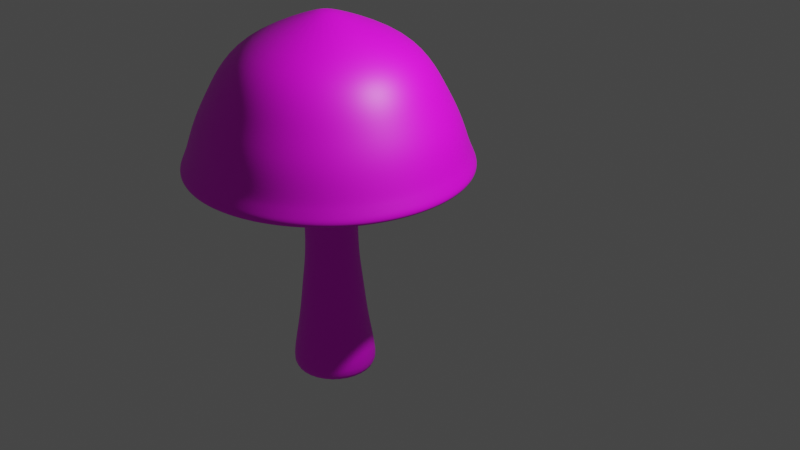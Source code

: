 # Source: Mushroom-no.1.blend  (saved by Blender 2.91.10; exported with 4.5.12 LTS)
import bpy
from mathutils import Matrix  # noqa: F401  (used for matrix-valued properties, if any)

bpy.ops.wm.read_factory_settings(use_empty=True)
scene = bpy.context.scene
scene.name = 'Scene'

# ---- collections
col_collection = bpy.data.collections.new('Collection'); scene.collection.children.link(col_collection)

# ---- images (referenced by path relative to the original .blend; pixels are not part of the script)
import os
ASSET_DIR = os.environ.get("B2B_ASSET_DIR", "")  # directory of the original .blend (textures are referenced by path, not embedded)
HERE = os.path.dirname(os.path.abspath(__file__))  # packed textures are extracted next to this script under _unpacked/

def load_image(name, relpath, width, height, colorspace="sRGB"):
    """Load a texture the original file referenced (path relative to the .blend, or extracted next to this script)."""
    p = next((c for c in (os.path.join(HERE, relpath), os.path.join(ASSET_DIR, relpath)) if relpath and os.path.exists(c)), "")
    if p:
        img = bpy.data.images.load(p, check_existing=True)
        img.name = name
    else:  # same state as the original file: an image datablock whose file is absent (Cycles renders it pink)
        img = bpy.data.images.new(name, width, height)
        img.source = "FILE"
        img.filepath = "//" + (relpath or name)
    img.colorspace_settings.name = colorspace
    return img
img_uv_diff_psd = load_image('uv-diff.psd', 'uv-diff.psd', 1024, 1024, 'sRGB')

# ---- materials (node trees are filled in below, after node groups)
mat_x = bpy.data.materials.new('材质')
mat_x.use_transparent_shadow = False
mat_kongbai = bpy.data.materials.new('kongbai')
mat_kongbai.use_transparent_shadow = False

# ---- material node trees
mat_x.use_nodes = True; mat_x.node_tree.nodes.clear()
_N = mat_x.node_tree.nodes; _L = mat_x.node_tree.links
n0 = _N.new('ShaderNodeBsdfPrincipled'); n0.name = 'Principled BSDF'; n0.location = (10, 300)
n0.distribution = 'GGX'
n0.subsurface_method = 'BURLEY'
n0.inputs[3].default_value = 1.45
n0.inputs[27].default_value = (0.0, 0.0, 0.0, 1.0)
n0.inputs[28].default_value = 1.0
n1 = _N.new('ShaderNodeOutputMaterial'); n1.name = 'Material Output'; n1.location = (300, 300)
n2 = _N.new('ShaderNodeTexImage'); n2.name = '图像纹理'; n2.location = (-286, 140)
n2.image = img_uv_diff_psd
_L.new(n0.outputs[0], n1.inputs[0])
_L.new(n2.outputs[0], n0.inputs[0])
n1.is_active_output = True
mat_kongbai.use_nodes = True; mat_kongbai.node_tree.nodes.clear()
_N = mat_kongbai.node_tree.nodes; _L = mat_kongbai.node_tree.links
n0 = _N.new('ShaderNodeBsdfPrincipled'); n0.name = 'Principled BSDF'; n0.location = (10, 300)
n0.distribution = 'GGX'
n0.subsurface_method = 'BURLEY'
n0.inputs[3].default_value = 1.45
n0.inputs[27].default_value = (0.0, 0.0, 0.0, 1.0)
n0.inputs[28].default_value = 1.0
n1 = _N.new('ShaderNodeOutputMaterial'); n1.name = 'Material Output'; n1.location = (300, 300)
_L.new(n0.outputs[0], n1.inputs[0])
n1.is_active_output = True

# ---- world
world_world = bpy.data.worlds.new('World'); scene.world = world_world
world_world.use_nodes = True; world_world.node_tree.nodes.clear()
_N = world_world.node_tree.nodes; _L = world_world.node_tree.links
n0 = _N.new('ShaderNodeOutputWorld'); n0.name = 'World Output'; n0.location = (300, 300)
n1 = _N.new('ShaderNodeBackground'); n1.name = 'Background'; n1.location = (10, 300)
n1.inputs[0].default_value = (0.05088, 0.05088, 0.05088, 1.0)
_L.new(n1.outputs[0], n0.inputs[0])
n0.is_active_output = True
world_world.color = (0.05088, 0.05088, 0.05088)
world_world.use_sun_shadow = False
world_world.sun_shadow_jitter_overblur = 0.0

# ---- cameras
cam_camera = bpy.data.cameras.new('Camera')
cam_camera.clip_end = 100.0
cam_camera.ortho_scale = 7.314

# ---- lights
light_light = bpy.data.lights.new('Light', 'POINT')
light_light.transmission_factor = 0.0
light_light.energy = 1000.0
light_light.shadow_soft_size = 0.1
light_light.shadow_maximum_resolution = 0.006
light_light.use_absolute_resolution = True

# ---- meshes
me_001 = bpy.data.meshes.new('柱体.001')
me_001.from_pydata([(4.395e-08, 0.5168, -0.9762), (3.579e-08, 0.601, -0.9042), (0.1008, 0.5068, -0.9762), (0.1173, 0.5895, -0.9042), (0.1978, 0.4774, -0.9762), (0.23, 0.5553, -0.9042), (0.2871, 0.4297, -0.9762), (0.3339, 0.4997, -0.9042), (0.3654, 0.3654, -0.9762), (0.425, 0.425, -0.9042), (0.4297, 0.2871, -0.9762), (0.4997, 0.3339, -0.9042), (0.4774, 0.1978, -0.9762), (0.5553, 0.23, -0.9042), (0.5068, 0.1008, -0.9762), (0.5895, 0.1173, -0.9042), (0.5168, 1.948e-07, -0.9762), (0.601, 1.757e-07, -0.9042), (0.5068, -0.1008, -0.9762), (0.5895, -0.1173, -0.9042), (0.4774, -0.1978, -0.9762), (0.5553, -0.23, -0.9042), (0.4297, -0.2871, -0.9762), (0.4997, -0.3339, -0.9042), (0.3654, -0.3654, -0.9762), (0.425, -0.425, -0.9042), (0.2871, -0.4297, -0.9762), (0.3339, -0.4997, -0.9042), (0.1978, -0.4774, -0.9762), (0.23, -0.5553, -0.9042), (0.1008, -0.5068, -0.9762), (0.1173, -0.5895, -0.9042), (-1.244e-07, -0.5168, -0.9762), (-1.601e-07, -0.601, -0.9042), (-0.1008, -0.5068, -0.9762), (-0.1173, -0.5895, -0.9042), (-0.1978, -0.4774, -0.9762), (-0.23, -0.5553, -0.9042), (-0.2871, -0.4297, -0.9762), (-0.3339, -0.4997, -0.9042), (-0.3654, -0.3654, -0.9762), (-0.425, -0.425, -0.9042), (-0.4297, -0.2871, -0.9762), (-0.4997, -0.3339, -0.9042), (-0.4774, -0.1978, -0.9762), (-0.5553, -0.23, -0.9042), (-0.5068, -0.1008, -0.9762), (-0.5895, -0.1173, -0.9042), (-0.5168, 6.548e-07, -0.9762), (-0.601, 7.107e-07, -0.9042), (-0.5068, 0.1008, -0.9762), (-0.5895, 0.1173, -0.9042), (-0.4774, 0.1978, -0.9762), (-0.5553, 0.23, -0.9042), (-0.4297, 0.2871, -0.9762), (-0.4997, 0.3339, -0.9042), (-0.3654, 0.3654, -0.9762), (-0.425, 0.425, -0.9042), (-0.2871, 0.4297, -0.9762), (-0.3339, 0.4997, -0.9042), (-0.1978, 0.4774, -0.9762), (-0.23, 0.5553, -0.9042), (-0.1008, 0.5068, -0.9762), (-0.1173, 0.5895, -0.9042), (0.05288, 0.2658, 1.341), (1.034e-07, 0.271, 1.341), (0.1037, 0.2504, 1.341), (0.1506, 0.2254, 1.341), (0.1917, 0.1917, 1.341), (0.2254, 0.1506, 1.341), (0.2504, 0.1037, 1.341), (0.2658, 0.05288, 1.341), (0.271, 2.636e-07, 1.341), (0.2658, -0.05288, 1.341), (0.2504, -0.1037, 1.341), (0.2254, -0.1506, 1.341), (0.1917, -0.1916, 1.341), (0.1506, -0.2254, 1.341), (0.1037, -0.2504, 1.341), (0.05288, -0.2658, 1.341), (1.508e-08, -0.271, 1.341), (-0.05288, -0.2658, 1.341), (-0.1037, -0.2504, 1.341), (-0.1506, -0.2254, 1.341), (-0.1917, -0.1916, 1.341), (-0.2254, -0.1506, 1.341), (-0.2504, -0.1037, 1.341), (-0.2658, -0.05288, 1.341), (-0.271, 5.048e-07, 1.341), (-0.2658, 0.05288, 1.341), (-0.2504, 0.1037, 1.341), (-0.2254, 0.1506, 1.341), (-0.1916, 0.1917, 1.341), (-0.1506, 0.2254, 1.341), (-0.1037, 0.2504, 1.341), (-0.05288, 0.2658, 1.341), (0.3617, 1.819, 0.8675), (2.417e-07, 1.854, 0.8675), (0.7096, 1.713, 0.8675), (1.03, 1.542, 0.8675), (1.311, 1.311, 0.8675), (1.542, 1.03, 0.8675), (1.713, 0.7096, 0.8675), (1.819, 0.3617, 0.8675), (1.854, -1.145e-07, 0.8675), (1.819, -0.3617, 0.8675), (1.713, -0.7096, 0.8675), (1.542, -1.03, 0.8675), (1.311, -1.311, 0.8675), (1.03, -1.542, 0.8675), (0.7096, -1.713, 0.8675), (0.3617, -1.819, 0.8675), (-3.625e-07, -1.854, 0.8675), (-0.3617, -1.819, 0.8675), (-0.7096, -1.713, 0.8675), (-1.03, -1.542, 0.8675), (-1.311, -1.311, 0.8675), (-1.542, -1.03, 0.8675), (-1.713, -0.7096, 0.8675), (-1.819, -0.3617, 0.8675), (-1.854, 1.536e-06, 0.8675), (-1.819, 0.3617, 0.8675), (-1.713, 0.7096, 0.8675), (-1.542, 1.03, 0.8675), (-1.311, 1.311, 0.8675), (-1.03, 1.542, 0.8675), (-0.7096, 1.713, 0.8675), (-0.3617, 1.819, 0.8675), (0.01663, 0.08359, 2.156), (3.064e-07, 0.08522, 2.156), (0.03261, 0.07874, 2.156), (0.04735, 0.07086, 2.156), (0.06026, 0.06026, 2.156), (0.07086, 0.04735, 2.156), (0.07874, 0.03261, 2.156), (0.08359, 0.01663, 2.156), (0.08522, 2.792e-07, 2.156), (0.08359, -0.01663, 2.156), (0.07874, -0.03261, 2.156), (0.07086, -0.04735, 2.156), (0.06026, -0.06026, 2.156), (0.04735, -0.07086, 2.156), (0.03261, -0.07874, 2.156), (0.01663, -0.08359, 2.156), (2.786e-07, -0.08522, 2.156), (-0.01663, -0.08359, 2.156), (-0.03261, -0.07874, 2.156), (-0.04735, -0.07086, 2.156), (-0.06026, -0.06026, 2.156), (-0.07086, -0.04735, 2.156), (-0.07874, -0.03261, 2.156), (-0.08359, -0.01663, 2.156), (-0.08522, 3.55e-07, 2.156), (-0.08359, 0.01663, 2.156), (-0.07874, 0.03261, 2.156), (-0.07086, 0.04735, 2.156), (-0.06026, 0.06026, 2.156), (-0.04735, 0.07086, 2.156), (-0.03261, 0.07874, 2.156), (-0.01663, 0.08359, 2.156), (1.502, -1.004, 1.082), (1.411, -0.943, 1.297), (1.26, -0.8417, 1.512), (1.106, -0.7393, 1.726), (0.8172, -0.546, 1.941), (0.908, -0.3761, 1.941), (1.229, -0.5093, 1.726), (1.4, -0.5798, 1.512), (1.568, -0.6496, 1.297), (1.669, -0.6913, 1.082), (-1.772, 0.3524, 1.082), (-1.665, 0.3311, 1.297), (-1.486, 0.2956, 1.512), (-1.305, 0.2596, 1.726), (-0.964, 0.1917, 1.941), (-0.9829, 9.584e-07, 1.941), (-1.331, 1.209e-06, 1.726), (-1.515, 1.335e-06, 1.512), (-1.697, 1.435e-06, 1.297), (-1.807, 1.501e-06, 1.082), (1.277, -1.277, 1.082), (1.2, -1.2, 1.297), (1.071, -1.071, 1.512), (0.941, -0.941, 1.726), (0.695, -0.695, 1.941), (-1.669, 0.6913, 1.082), (-1.568, 0.6496, 1.297), (-1.4, 0.5798, 1.512), (-1.229, 0.5093, 1.726), (-0.908, 0.3761, 1.941), (1.004, -1.502, 1.082), (0.943, -1.411, 1.297), (0.8417, -1.26, 1.512), (0.7393, -1.106, 1.726), (0.546, -0.8172, 1.941), (-1.502, 1.004, 1.082), (-1.411, 0.943, 1.297), (-1.26, 0.8417, 1.512), (-1.106, 0.7393, 1.726), (-0.8172, 0.546, 1.941), (0.6913, -1.669, 1.082), (0.6496, -1.568, 1.297), (0.5798, -1.4, 1.512), (0.5093, -1.229, 1.726), (0.3761, -0.908, 1.941), (0.3524, 1.772, 1.082), (0.3311, 1.665, 1.297), (0.2956, 1.486, 1.512), (0.2596, 1.305, 1.726), (0.1917, 0.964, 1.941), (2.355e-07, 0.9829, 1.941), (1.745e-07, 1.331, 1.726), (1.639e-07, 1.515, 1.512), (2.134e-07, 1.697, 1.297), (2.31e-07, 1.807, 1.082), (-1.277, 1.277, 1.082), (-1.2, 1.2, 1.297), (-1.071, 1.071, 1.512), (-0.941, 0.941, 1.726), (-0.695, 0.695, 1.941), (0.3524, -1.772, 1.082), (0.3311, -1.665, 1.297), (0.2956, -1.486, 1.512), (0.2596, -1.305, 1.726), (0.1917, -0.964, 1.941), (0.6913, 1.669, 1.082), (0.6496, 1.568, 1.297), (0.5798, 1.4, 1.512), (0.5093, 1.229, 1.726), (0.3761, 0.908, 1.941), (-1.004, 1.502, 1.082), (-0.943, 1.411, 1.297), (-0.8417, 1.26, 1.512), (-0.7393, 1.106, 1.726), (-0.546, 0.8172, 1.941), (-3.577e-07, -1.807, 1.082), (-3.397e-07, -1.697, 1.297), (-3.297e-07, -1.515, 1.512), (-2.591e-07, -1.331, 1.726), (-8.477e-08, -0.9829, 1.941), (1.004, 1.502, 1.082), (0.943, 1.411, 1.297), (0.8417, 1.26, 1.512), (0.7393, 1.106, 1.726), (0.546, 0.8172, 1.941), (-0.6913, 1.669, 1.082), (-0.6496, 1.568, 1.297), (-0.5798, 1.4, 1.512), (-0.5093, 1.229, 1.726), (-0.3761, 0.908, 1.941), (-0.3524, -1.772, 1.082), (-0.3311, -1.665, 1.297), (-0.2956, -1.486, 1.512), (-0.2596, -1.305, 1.726), (-0.1917, -0.964, 1.941), (1.277, 1.277, 1.082), (1.2, 1.2, 1.297), (1.071, 1.071, 1.512), (0.941, 0.941, 1.726), (0.695, 0.695, 1.941), (-0.3524, 1.772, 1.082), (-0.3311, 1.665, 1.297), (-0.2956, 1.486, 1.512), (-0.2596, 1.305, 1.726), (-0.1917, 0.964, 1.941), (-0.6913, -1.669, 1.082), (-0.6496, -1.568, 1.297), (-0.5798, -1.4, 1.512), (-0.5093, -1.229, 1.726), (-0.3761, -0.908, 1.941), (1.502, 1.004, 1.082), (1.411, 0.943, 1.297), (1.26, 0.8417, 1.512), (1.106, 0.7393, 1.726), (0.8172, 0.546, 1.941), (-1.004, -1.502, 1.082), (-0.943, -1.411, 1.297), (-0.8417, -1.26, 1.512), (-0.7393, -1.106, 1.726), (-0.546, -0.8172, 1.941), (1.669, 0.6913, 1.082), (1.568, 0.6496, 1.297), (1.4, 0.5798, 1.512), (1.229, 0.5093, 1.726), (0.908, 0.3761, 1.941), (-1.277, -1.277, 1.082), (-1.2, -1.2, 1.297), (-1.071, -1.071, 1.512), (-0.941, -0.941, 1.726), (-0.695, -0.695, 1.941), (1.772, 0.3524, 1.082), (1.665, 0.3311, 1.297), (1.486, 0.2956, 1.512), (1.305, 0.2596, 1.726), (0.964, 0.1917, 1.941), (-1.502, -1.004, 1.082), (-1.411, -0.943, 1.297), (-1.26, -0.8417, 1.512), (-1.106, -0.7393, 1.726), (-0.8172, -0.546, 1.941), (1.807, -1.065e-07, 1.082), (1.697, -7.625e-08, 1.297), (1.515, -1.375e-08, 1.512), (1.331, 2.404e-08, 1.726), (0.9829, 8.351e-08, 1.941), (-1.669, -0.6913, 1.082), (-1.568, -0.6496, 1.297), (-1.4, -0.5798, 1.512), (-1.229, -0.5093, 1.726), (-0.908, -0.3761, 1.941), (1.772, -0.3524, 1.082), (1.665, -0.3311, 1.297), (1.486, -0.2956, 1.512), (1.305, -0.2596, 1.726), (0.964, -0.1917, 1.941), (-1.772, -0.3524, 1.082), (-1.665, -0.3311, 1.297), (-1.486, -0.2956, 1.512), (-1.305, -0.2596, 1.726), (-0.964, -0.1917, 1.941), (1.703, -0.7056, 1.028), (1.738, -0.7198, 0.9748), (1.772, -0.7341, 0.9211), (-1.844, 1.527e-06, 1.028), (-1.881, 1.552e-06, 0.9748), (-1.918, 1.577e-06, 0.9211), (2.314e-07, 1.844, 1.028), (2.319e-07, 1.881, 0.9748), (2.324e-07, 1.918, 0.9211), (1.595, -1.066, 0.9211), (1.564, -1.045, 0.9748), (1.533, -1.024, 1.028), (-1.881, 0.3742, 0.9211), (-1.845, 0.367, 0.9748), (-1.808, 0.3597, 1.028), (1.356, -1.356, 0.9211), (1.33, -1.33, 0.9748), (1.304, -1.304, 1.028), (-1.772, 0.7341, 0.9211), (-1.738, 0.7198, 0.9748), (-1.703, 0.7056, 1.028), (1.066, -1.595, 0.9211), (1.045, -1.564, 0.9748), (1.024, -1.533, 1.028), (-1.595, 1.066, 0.9211), (-1.564, 1.045, 0.9748), (-1.533, 1.024, 1.028), (0.7341, -1.772, 0.9211), (0.7198, -1.738, 0.9748), (0.7056, -1.703, 1.028), (0.3742, 1.881, 0.9211), (0.367, 1.845, 0.9748), (0.3597, 1.808, 1.028), (-1.356, 1.356, 0.9211), (-1.33, 1.33, 0.9748), (-1.304, 1.304, 1.028), (0.3742, -1.881, 0.9211), (0.367, -1.845, 0.9748), (0.3597, -1.808, 1.028), (0.7341, 1.772, 0.9211), (0.7198, 1.738, 0.9748), (0.7056, 1.703, 1.028), (-1.066, 1.595, 0.9211), (-1.045, 1.564, 0.9748), (-1.024, 1.533, 1.028), (-3.927e-07, -1.918, 0.9211), (-3.81e-07, -1.881, 0.9748), (-3.693e-07, -1.844, 1.028), (1.066, 1.595, 0.9211), (1.045, 1.564, 0.9748), (1.024, 1.533, 1.028), (-0.7341, 1.772, 0.9211), (-0.7198, 1.738, 0.9748), (-0.7056, 1.703, 1.028), (-0.3742, -1.881, 0.9211), (-0.367, -1.845, 0.9748), (-0.3597, -1.808, 1.028), (1.356, 1.356, 0.9211), (1.33, 1.33, 0.9748), (1.304, 1.304, 1.028), (-0.3742, 1.881, 0.9211), (-0.367, 1.845, 0.9748), (-0.3597, 1.808, 1.028), (-0.7341, -1.772, 0.9211), (-0.7198, -1.738, 0.9748), (-0.7056, -1.703, 1.028), (1.595, 1.066, 0.9211), (1.564, 1.045, 0.9748), (1.533, 1.024, 1.028), (-1.066, -1.595, 0.9211), (-1.045, -1.564, 0.9748), (-1.024, -1.533, 1.028), (1.772, 0.7341, 0.9211), (1.738, 0.7198, 0.9748), (1.703, 0.7056, 1.028), (-1.356, -1.356, 0.9211), (-1.33, -1.33, 0.9748), (-1.304, -1.304, 1.028), (1.881, 0.3742, 0.9211), (1.845, 0.367, 0.9748), (1.808, 0.3597, 1.028), (-1.595, -1.066, 0.9211), (-1.564, -1.045, 0.9748), (-1.533, -1.024, 1.028), (1.918, -1.301e-07, 0.9211), (1.881, -1.222e-07, 0.9748), (1.844, -1.144e-07, 1.028), (-1.772, -0.7341, 0.9211), (-1.738, -0.7198, 0.9748), (-1.703, -0.7056, 1.028), (1.881, -0.3742, 0.9211), (1.845, -0.367, 0.9748), (1.808, -0.3597, 1.028), (-1.881, -0.3742, 0.9211), (-1.845, -0.367, 0.9748), (-1.808, -0.3597, 1.028), (0.3316, 2.49e-07, 1.319), (0.3253, 0.0647, 1.319), (-0.3064, -0.1269, 1.319), (-0.2757, -0.1842, 1.319), (0.3253, -0.0647, 1.319), (-0.3253, -0.0647, 1.319), (0.3064, -0.1269, 1.319), (-0.3316, 5.442e-07, 1.319), (0.2757, -0.1842, 1.319), (-0.3253, 0.0647, 1.319), (0.2345, -0.2345, 1.319), (-0.3064, 0.1269, 1.319), (0.1843, -0.2757, 1.319), (-0.2757, 0.1843, 1.319), (0.1269, -0.3064, 1.319), (0.0647, 0.3253, 1.319), (1.094e-07, 0.3316, 1.319), (-0.2345, 0.2345, 1.319), (0.0647, -0.3253, 1.319), (0.1269, 0.3064, 1.319), (-0.1842, 0.2757, 1.319), (1.297e-09, -0.3316, 1.319), (0.1843, 0.2757, 1.319), (-0.1269, 0.3064, 1.319), (-0.0647, -0.3253, 1.319), (0.2345, 0.2345, 1.319), (-0.0647, 0.3253, 1.319), (-0.1269, -0.3064, 1.319), (0.2757, 0.1843, 1.319), (-0.1842, -0.2757, 1.319), (0.3064, 0.1269, 1.319), (-0.2345, -0.2345, 1.319), (0.2919, 2.579e-07, 1.287), (0.2863, 0.05694, 1.287), (-0.05694, -0.2863, 1.287), (4.95e-09, -0.2919, 1.287), (-0.2696, 0.1117, 1.287), (-0.2863, 0.05694, 1.287), (0.2064, 0.2064, 1.287), (0.1621, 0.2427, 1.287), (0.1621, -0.2427, 1.287), (0.2064, -0.2064, 1.287), (-0.2696, -0.1117, 1.287), (-0.2427, -0.1621, 1.287), (-0.05694, 0.2863, 1.287), (-0.1117, 0.2696, 1.287), (0.2863, -0.05694, 1.287), (-0.1117, -0.2696, 1.287), (-0.2427, 0.1621, 1.287), (0.2427, 0.1621, 1.287), (0.1117, -0.2696, 1.287), (-0.2863, -0.05694, 1.287), (0.05694, 0.2863, 1.287), (1e-07, 0.2919, 1.287), (0.2696, -0.1117, 1.287), (-0.1621, -0.2427, 1.287), (-0.2064, 0.2064, 1.287), (0.2696, 0.1117, 1.287), (0.05694, -0.2863, 1.287), (-0.2919, 5.177e-07, 1.287), (0.1117, 0.2696, 1.287), (0.2427, -0.1621, 1.287), (-0.2064, -0.2064, 1.287), (-0.1621, 0.2427, 1.287), (0.3019, 0.06004, 1.246), (-2.76e-09, -0.3078, 1.246), (-0.3019, 0.06004, 1.246), (0.171, 0.2559, 1.246), (0.2176, -0.2176, 1.246), (-0.2559, -0.171, 1.246), (-0.1178, 0.2843, 1.246), (9.753e-08, 0.3078, 1.246), (0.3078, 2.536e-07, 1.246), (-0.06004, -0.3019, 1.246), (-0.2843, 0.1178, 1.246), (0.2176, 0.2176, 1.246), (0.171, -0.2559, 1.246), (-0.2843, -0.1178, 1.246), (-0.06004, 0.3019, 1.246), (0.3019, -0.06004, 1.246), (-0.1178, -0.2843, 1.246), (-0.2559, 0.171, 1.246), (0.2559, 0.171, 1.246), (0.1178, -0.2843, 1.246), (-0.3019, -0.06004, 1.246), (0.06004, 0.3019, 1.246), (0.2843, -0.1178, 1.246), (-0.171, -0.2559, 1.246), (-0.2176, 0.2176, 1.246), (0.2843, 0.1178, 1.246), (0.06004, -0.3019, 1.246), (-0.3078, 5.276e-07, 1.246), (0.1178, 0.2843, 1.246), (0.2559, -0.171, 1.246), (-0.2176, -0.2176, 1.246), (-0.171, 0.2559, 1.246), (0.3488, 0.06938, 1.004), (0.366, 0.0728, 0.7627), (0.3553, 0.07067, 0.521), (0.3444, 0.06851, 0.2792), (0.3628, 0.07217, 0.04396), (0.4095, 0.08145, -0.1748), (0.4587, 0.09124, -0.4962), (-2.646e-08, -0.3556, 1.004), (-3.82e-08, -0.3732, 0.7627), (-3.911e-08, -0.3623, 0.521), (-4.141e-08, -0.3512, 0.2792), (-5.443e-08, -0.3699, 0.04396), (-7.732e-08, -0.4175, -0.1748), (-1.013e-07, -0.4677, -0.4962), (-0.3488, 0.06938, 1.004), (-0.366, 0.0728, 0.7627), (-0.3553, 0.07067, 0.521), (-0.3444, 0.06851, 0.2792), (-0.3628, 0.07217, 0.04396), (-0.4095, 0.08145, -0.1748), (-0.4587, 0.09124, -0.4962), (0.1976, 0.2957, 1.004), (0.2073, 0.3103, 0.7627), (0.2013, 0.3012, 0.521), (0.1951, 0.292, 0.2792), (0.2055, 0.3076, 0.04396), (0.2319, 0.3471, -0.1748), (0.2598, 0.3889, -0.4962), (0.2515, -0.2515, 1.004), (0.2639, -0.2639, 0.7627), (0.2562, -0.2562, 0.521), (0.2483, -0.2483, 0.2792), (0.2616, -0.2616, 0.04396), (0.2952, -0.2952, -0.1748), (0.3307, -0.3307, -0.4962), (-0.2957, -0.1976, 1.004), (-0.3103, -0.2073, 0.7627), (-0.3012, -0.2013, 0.521), (-0.292, -0.1951, 0.2792), (-0.3076, -0.2055, 0.04396), (-0.3471, -0.2319, -0.1748), (-0.3889, -0.2598, -0.4962), (-0.1361, 0.3286, 1.004), (-0.1428, 0.3448, 0.7627), (-0.1386, 0.3347, 0.521), (-0.1344, 0.3244, 0.2792), (-0.1416, 0.3418, 0.04396), (-0.1598, 0.3857, -0.1748), (-0.179, 0.4321, -0.4962), (8.942e-08, 0.3556, 1.004), (8.339e-08, 0.3732, 0.7627), (7.893e-08, 0.3623, 0.521), (7.302e-08, 0.3512, 0.2792), (6.612e-08, 0.3699, 0.04396), (5.871e-08, 0.4175, -0.1748), (5.113e-08, 0.4677, -0.4962), (0.4677, 2.018e-07, -0.4962), (0.4175, 2.109e-07, -0.1748), (0.3699, 2.22e-07, 0.04396), (0.3512, 2.301e-07, 0.2792), (0.3623, 2.336e-07, 0.521), (0.3732, 2.346e-07, 0.7627), (0.3556, 2.406e-07, 1.004), (-0.09124, -0.4587, -0.4962), (-0.08145, -0.4095, -0.1748), (-0.07217, -0.3628, 0.04396), (-0.06851, -0.3444, 0.2792), (-0.07067, -0.3553, 0.521), (-0.0728, -0.366, 0.7627), (-0.06938, -0.3488, 1.004), (-0.4321, 0.179, -0.4962), (-0.3857, 0.1598, -0.1748), (-0.3418, 0.1416, 0.04396), (-0.3244, 0.1344, 0.2792), (-0.3347, 0.1386, 0.521), (-0.3448, 0.1428, 0.7627), (-0.3286, 0.1361, 1.004), (0.3307, 0.3307, -0.4962), (0.2952, 0.2952, -0.1748), (0.2616, 0.2616, 0.04396), (0.2483, 0.2483, 0.2792), (0.2562, 0.2562, 0.521), (0.2639, 0.2639, 0.7627), (0.2515, 0.2515, 1.004), (0.2598, -0.3889, -0.4962), (0.2319, -0.3471, -0.1748), (0.2055, -0.3076, 0.04396), (0.1951, -0.292, 0.2792), (0.2013, -0.3012, 0.521), (0.2073, -0.3103, 0.7627), (0.1976, -0.2957, 1.004), (-0.4321, -0.179, -0.4962), (-0.3857, -0.1598, -0.1748), (-0.3418, -0.1416, 0.04396), (-0.3244, -0.1344, 0.2792), (-0.3347, -0.1386, 0.521), (-0.3448, -0.1428, 0.7627), (-0.3286, -0.1361, 1.004), (-0.09124, 0.4587, -0.4962), (-0.08145, 0.4095, -0.1748), (-0.07217, 0.3628, 0.04396), (-0.06851, 0.3444, 0.2792), (-0.07067, 0.3553, 0.521), (-0.0728, 0.366, 0.7627), (-0.06938, 0.3488, 1.004), (0.4587, -0.09124, -0.4962), (0.4095, -0.08145, -0.1748), (0.3628, -0.07217, 0.04396), (0.3444, -0.06851, 0.2792), (0.3553, -0.07067, 0.521), (0.366, -0.0728, 0.7627), (0.3488, -0.06938, 1.004), (-0.179, -0.4321, -0.4962), (-0.1598, -0.3857, -0.1748), (-0.1416, -0.3418, 0.04396), (-0.1344, -0.3244, 0.2792), (-0.1386, -0.3347, 0.521), (-0.1428, -0.3448, 0.7627), (-0.1361, -0.3286, 1.004), (-0.3889, 0.2598, -0.4962), (-0.3471, 0.2319, -0.1748), (-0.3076, 0.2055, 0.04396), (-0.292, 0.1951, 0.2792), (-0.3012, 0.2013, 0.521), (-0.3103, 0.2073, 0.7627), (-0.2957, 0.1976, 1.004), (0.3889, 0.2598, -0.4962), (0.3471, 0.2319, -0.1748), (0.3076, 0.2055, 0.04396), (0.292, 0.1951, 0.2792), (0.3012, 0.2013, 0.521), (0.3103, 0.2073, 0.7627), (0.2957, 0.1976, 1.004), (0.179, -0.4321, -0.4962), (0.1598, -0.3857, -0.1748), (0.1416, -0.3418, 0.04396), (0.1344, -0.3244, 0.2792), (0.1386, -0.3347, 0.521), (0.1428, -0.3448, 0.7627), (0.1361, -0.3286, 1.004), (-0.4587, -0.09124, -0.4962), (-0.4095, -0.08145, -0.1748), (-0.3628, -0.07217, 0.04396), (-0.3444, -0.06851, 0.2792), (-0.3553, -0.07067, 0.521), (-0.366, -0.0728, 0.7627), (-0.3488, -0.06938, 1.004), (0.09124, 0.4587, -0.4962), (0.08145, 0.4095, -0.1748), (0.07217, 0.3628, 0.04396), (0.06851, 0.3444, 0.2792), (0.07067, 0.3553, 0.521), (0.0728, 0.366, 0.7627), (0.06938, 0.3488, 1.004), (0.4321, -0.179, -0.4962), (0.3857, -0.1598, -0.1748), (0.3418, -0.1416, 0.04396), (0.3244, -0.1344, 0.2792), (0.3347, -0.1386, 0.521), (0.3448, -0.1428, 0.7627), (0.3286, -0.1361, 1.004), (-0.2598, -0.3889, -0.4962), (-0.2319, -0.3471, -0.1748), (-0.2055, -0.3076, 0.04396), (-0.1951, -0.292, 0.2792), (-0.2013, -0.3012, 0.521), (-0.2073, -0.3103, 0.7627), (-0.1976, -0.2957, 1.004), (-0.3307, 0.3307, -0.4962), (-0.2952, 0.2952, -0.1748), (-0.2616, 0.2616, 0.04396), (-0.2483, 0.2483, 0.2792), (-0.2562, 0.2562, 0.521), (-0.2639, 0.2639, 0.7627), (-0.2515, 0.2515, 1.004), (0.4321, 0.179, -0.4962), (0.3857, 0.1598, -0.1748), (0.3418, 0.1416, 0.04396), (0.3244, 0.1344, 0.2792), (0.3347, 0.1386, 0.521), (0.3448, 0.1428, 0.7627), (0.3286, 0.1361, 1.004), (0.09124, -0.4587, -0.4962), (0.08145, -0.4095, -0.1748), (0.07217, -0.3628, 0.04396), (0.06851, -0.3444, 0.2792), (0.07067, -0.3553, 0.521), (0.0728, -0.366, 0.7627), (0.06938, -0.3488, 1.004), (-0.4677, 6.181e-07, -0.4962), (-0.4175, 5.825e-07, -0.1748), (-0.3699, 5.513e-07, 0.04396), (-0.3512, 5.427e-07, 0.2792), (-0.3623, 5.561e-07, 0.521), (-0.3732, 5.668e-07, 0.7627), (-0.3556, 5.571e-07, 1.004), (0.179, 0.4321, -0.4962), (0.1598, 0.3857, -0.1748), (0.1416, 0.3418, 0.04396), (0.1344, 0.3244, 0.2792), (0.1386, 0.3347, 0.521), (0.1428, 0.3448, 0.7627), (0.1361, 0.3286, 1.004), (0.3889, -0.2598, -0.4962), (0.3471, -0.2319, -0.1748), (0.3076, -0.2055, 0.04396), (0.292, -0.1951, 0.2792), (0.3012, -0.2013, 0.521), (0.3103, -0.2073, 0.7627), (0.2957, -0.1976, 1.004), (-0.3307, -0.3307, -0.4962), (-0.2952, -0.2952, -0.1748), (-0.2616, -0.2616, 0.04396), (-0.2483, -0.2483, 0.2792), (-0.2562, -0.2562, 0.521), (-0.2639, -0.2639, 0.7627), (-0.2515, -0.2515, 1.004), (-0.2598, 0.3889, -0.4962), (-0.2319, 0.3471, -0.1748), (-0.2055, 0.3076, 0.04396), (-0.1951, 0.292, 0.2792), (-0.2013, 0.3012, 0.521), (-0.2073, 0.3103, 0.7627), (-0.1976, 0.2957, 1.004)], [], [(0, 2, 3, 1), (2, 4, 5, 3), (4, 6, 7, 5), (6, 8, 9, 7), (8, 10, 11, 9), (10, 12, 13, 11), (12, 14, 15, 13), (14, 16, 17, 15), (16, 18, 19, 17), (18, 20, 21, 19), (20, 22, 23, 21), (22, 24, 25, 23), (24, 26, 27, 25), (26, 28, 29, 27), (28, 30, 31, 29), (30, 32, 33, 31), (32, 34, 35, 33), (34, 36, 37, 35), (36, 38, 39, 37), (38, 40, 41, 39), (40, 42, 43, 41), (42, 44, 45, 43), (44, 46, 47, 45), (46, 48, 49, 47), (48, 50, 51, 49), (50, 52, 53, 51), (52, 54, 55, 53), (54, 56, 57, 55), (56, 58, 59, 57), (58, 60, 61, 59), (449, 448, 72, 71), (60, 62, 63, 61), (62, 0, 1, 63), (0, 62, 60, 58, 56, 54, 52, 50, 48, 46, 44, 42, 40, 38, 36, 34, 32, 30, 28, 26, 24, 22, 20, 18, 16, 14, 12, 10, 8, 6, 4, 2), (417, 416, 104, 103), (451, 450, 81, 80), (453, 452, 90, 89), (455, 454, 68, 67), (457, 456, 77, 76), (459, 458, 86, 85), (461, 460, 95, 94), (448, 462, 73, 72), (450, 463, 82, 81), (452, 464, 91, 90), (454, 465, 69, 68), (456, 466, 78, 77), (458, 467, 87, 86), (469, 468, 64, 65), (460, 469, 65, 95), (462, 470, 74, 73), (463, 471, 83, 82), (464, 472, 92, 91), (465, 473, 70, 69), (466, 474, 79, 78), (467, 475, 88, 87), (468, 476, 66, 64), (470, 477, 75, 74), (471, 478, 84, 83), (472, 479, 93, 92), (473, 449, 71, 70), (474, 451, 80, 79), (475, 453, 89, 88), (476, 455, 67, 66), (477, 457, 76, 75), (478, 459, 85, 84), (479, 461, 94, 93), (165, 164, 139, 138), (419, 418, 118, 117), (416, 420, 105, 104), (418, 421, 119, 118), (420, 422, 106, 105), (421, 423, 120, 119), (422, 424, 107, 106), (423, 425, 121, 120), (424, 426, 108, 107), (425, 427, 122, 121), (426, 428, 109, 108), (427, 429, 123, 122), (428, 430, 110, 109), (432, 431, 96, 97), (429, 433, 124, 123), (430, 434, 111, 110), (431, 435, 98, 96), (433, 436, 125, 124), (434, 437, 112, 111), (435, 438, 99, 98), (436, 439, 126, 125), (437, 440, 113, 112), (438, 441, 100, 99), (439, 442, 127, 126), (440, 443, 114, 113), (441, 444, 101, 100), (442, 432, 97, 127), (443, 445, 115, 114), (444, 446, 102, 101), (445, 447, 116, 115), (446, 417, 103, 102), (447, 419, 117, 116), (128, 130, 131, 132, 133, 134, 135, 136, 137, 138, 139, 140, 141, 142, 143, 144, 145, 146, 147, 148, 149, 150, 151, 152, 153, 154, 155, 156, 157, 158, 159, 129), (175, 174, 153, 152), (164, 184, 140, 139), (174, 189, 154, 153), (184, 194, 141, 140), (189, 199, 155, 154), (194, 204, 142, 141), (210, 209, 128, 129), (199, 219, 156, 155), (204, 224, 143, 142), (209, 229, 130, 128), (219, 234, 157, 156), (224, 239, 144, 143), (229, 244, 131, 130), (234, 249, 158, 157), (239, 254, 145, 144), (244, 259, 132, 131), (249, 264, 159, 158), (254, 269, 146, 145), (259, 274, 133, 132), (264, 210, 129, 159), (269, 279, 147, 146), (274, 284, 134, 133), (279, 289, 148, 147), (284, 294, 135, 134), (289, 299, 149, 148), (294, 304, 136, 135), (299, 309, 150, 149), (304, 314, 137, 136), (309, 319, 151, 150), (314, 165, 138, 137), (319, 175, 152, 151), (415, 323, 179, 315), (315, 179, 178, 316), (316, 178, 177, 317), (317, 177, 176, 318), (318, 176, 175, 319), (412, 320, 169, 310), (310, 169, 168, 311), (311, 168, 167, 312), (312, 167, 166, 313), (313, 166, 165, 314), (409, 415, 315, 305), (305, 315, 316, 306), (306, 316, 317, 307), (307, 317, 318, 308), (308, 318, 319, 309), (406, 412, 310, 300), (300, 310, 311, 301), (301, 311, 312, 302), (302, 312, 313, 303), (303, 313, 314, 304), (403, 409, 305, 295), (295, 305, 306, 296), (296, 306, 307, 297), (297, 307, 308, 298), (298, 308, 309, 299), (400, 406, 300, 290), (290, 300, 301, 291), (291, 301, 302, 292), (292, 302, 303, 293), (293, 303, 304, 294), (397, 403, 295, 285), (285, 295, 296, 286), (286, 296, 297, 287), (287, 297, 298, 288), (288, 298, 299, 289), (394, 400, 290, 280), (280, 290, 291, 281), (281, 291, 292, 282), (282, 292, 293, 283), (283, 293, 294, 284), (391, 397, 285, 275), (275, 285, 286, 276), (276, 286, 287, 277), (277, 287, 288, 278), (278, 288, 289, 279), (388, 394, 280, 270), (270, 280, 281, 271), (271, 281, 282, 272), (272, 282, 283, 273), (273, 283, 284, 274), (385, 391, 275, 265), (265, 275, 276, 266), (266, 276, 277, 267), (267, 277, 278, 268), (268, 278, 279, 269), (382, 326, 214, 260), (260, 214, 213, 261), (261, 213, 212, 262), (262, 212, 211, 263), (263, 211, 210, 264), (379, 388, 270, 255), (255, 270, 271, 256), (256, 271, 272, 257), (257, 272, 273, 258), (258, 273, 274, 259), (376, 385, 265, 250), (250, 265, 266, 251), (251, 266, 267, 252), (252, 267, 268, 253), (253, 268, 269, 254), (373, 382, 260, 245), (245, 260, 261, 246), (246, 261, 262, 247), (247, 262, 263, 248), (248, 263, 264, 249), (370, 379, 255, 240), (240, 255, 256, 241), (241, 256, 257, 242), (242, 257, 258, 243), (243, 258, 259, 244), (367, 376, 250, 235), (235, 250, 251, 236), (236, 251, 252, 237), (237, 252, 253, 238), (238, 253, 254, 239), (364, 373, 245, 230), (230, 245, 246, 231), (231, 246, 247, 232), (232, 247, 248, 233), (233, 248, 249, 234), (361, 370, 240, 225), (225, 240, 241, 226), (226, 241, 242, 227), (227, 242, 243, 228), (228, 243, 244, 229), (358, 367, 235, 220), (220, 235, 236, 221), (221, 236, 237, 222), (222, 237, 238, 223), (223, 238, 239, 224), (355, 364, 230, 215), (215, 230, 231, 216), (216, 231, 232, 217), (217, 232, 233, 218), (218, 233, 234, 219), (352, 361, 225, 205), (205, 225, 226, 206), (206, 226, 227, 207), (207, 227, 228, 208), (208, 228, 229, 209), (349, 358, 220, 200), (200, 220, 221, 201), (201, 221, 222, 202), (202, 222, 223, 203), (203, 223, 224, 204), (346, 355, 215, 195), (195, 215, 216, 196), (196, 216, 217, 197), (197, 217, 218, 198), (198, 218, 219, 199), (326, 352, 205, 214), (214, 205, 206, 213), (213, 206, 207, 212), (212, 207, 208, 211), (211, 208, 209, 210), (343, 349, 200, 190), (190, 200, 201, 191), (191, 201, 202, 192), (192, 202, 203, 193), (193, 203, 204, 194), (340, 346, 195, 185), (185, 195, 196, 186), (186, 196, 197, 187), (187, 197, 198, 188), (188, 198, 199, 189), (337, 343, 190, 180), (180, 190, 191, 181), (181, 191, 192, 182), (182, 192, 193, 183), (183, 193, 194, 184), (334, 340, 185, 170), (170, 185, 186, 171), (171, 186, 187, 172), (172, 187, 188, 173), (173, 188, 189, 174), (331, 337, 180, 160), (160, 180, 181, 161), (161, 181, 182, 162), (162, 182, 183, 163), (163, 183, 184, 164), (323, 334, 170, 179), (179, 170, 171, 178), (178, 171, 172, 177), (177, 172, 173, 176), (176, 173, 174, 175), (320, 331, 160, 169), (169, 160, 161, 168), (168, 161, 162, 167), (167, 162, 163, 166), (166, 163, 164, 165), (106, 107, 329, 322), (322, 329, 330, 321), (321, 330, 331, 320), (120, 121, 332, 325), (325, 332, 333, 324), (324, 333, 334, 323), (107, 108, 335, 329), (329, 335, 336, 330), (330, 336, 337, 331), (121, 122, 338, 332), (332, 338, 339, 333), (333, 339, 340, 334), (108, 109, 341, 335), (335, 341, 342, 336), (336, 342, 343, 337), (122, 123, 344, 338), (338, 344, 345, 339), (339, 345, 346, 340), (109, 110, 347, 341), (341, 347, 348, 342), (342, 348, 349, 343), (97, 96, 350, 328), (328, 350, 351, 327), (327, 351, 352, 326), (123, 124, 353, 344), (344, 353, 354, 345), (345, 354, 355, 346), (110, 111, 356, 347), (347, 356, 357, 348), (348, 357, 358, 349), (96, 98, 359, 350), (350, 359, 360, 351), (351, 360, 361, 352), (124, 125, 362, 353), (353, 362, 363, 354), (354, 363, 364, 355), (111, 112, 365, 356), (356, 365, 366, 357), (357, 366, 367, 358), (98, 99, 368, 359), (359, 368, 369, 360), (360, 369, 370, 361), (125, 126, 371, 362), (362, 371, 372, 363), (363, 372, 373, 364), (112, 113, 374, 365), (365, 374, 375, 366), (366, 375, 376, 367), (99, 100, 377, 368), (368, 377, 378, 369), (369, 378, 379, 370), (126, 127, 380, 371), (371, 380, 381, 372), (372, 381, 382, 373), (113, 114, 383, 374), (374, 383, 384, 375), (375, 384, 385, 376), (100, 101, 386, 377), (377, 386, 387, 378), (378, 387, 388, 379), (127, 97, 328, 380), (380, 328, 327, 381), (381, 327, 326, 382), (114, 115, 389, 383), (383, 389, 390, 384), (384, 390, 391, 385), (101, 102, 392, 386), (386, 392, 393, 387), (387, 393, 394, 388), (115, 116, 395, 389), (389, 395, 396, 390), (390, 396, 397, 391), (102, 103, 398, 392), (392, 398, 399, 393), (393, 399, 400, 394), (116, 117, 401, 395), (395, 401, 402, 396), (396, 402, 403, 397), (103, 104, 404, 398), (398, 404, 405, 399), (399, 405, 406, 400), (117, 118, 407, 401), (401, 407, 408, 402), (402, 408, 409, 403), (104, 105, 410, 404), (404, 410, 411, 405), (405, 411, 412, 406), (118, 119, 413, 407), (407, 413, 414, 408), (408, 414, 415, 409), (105, 106, 322, 410), (410, 322, 321, 411), (411, 321, 320, 412), (119, 120, 325, 413), (413, 325, 324, 414), (414, 324, 323, 415), (84, 85, 419, 447), (70, 71, 417, 446), (83, 84, 447, 445), (69, 70, 446, 444), (82, 83, 445, 443), (95, 65, 432, 442), (68, 69, 444, 441), (81, 82, 443, 440), (94, 95, 442, 439), (67, 68, 441, 438), (80, 81, 440, 437), (93, 94, 439, 436), (66, 67, 438, 435), (79, 80, 437, 434), (92, 93, 436, 433), (64, 66, 435, 431), (78, 79, 434, 430), (91, 92, 433, 429), (65, 64, 431, 432), (77, 78, 430, 428), (90, 91, 429, 427), (76, 77, 428, 426), (89, 90, 427, 425), (75, 76, 426, 424), (88, 89, 425, 423), (74, 75, 424, 422), (87, 88, 423, 421), (73, 74, 422, 420), (86, 87, 421, 418), (72, 73, 420, 416), (85, 86, 418, 419), (71, 72, 416, 417), (511, 486, 461, 479), (510, 485, 459, 478), (509, 484, 457, 477), (508, 483, 455, 476), (507, 482, 453, 475), (506, 481, 451, 474), (505, 480, 449, 473), (504, 511, 479, 472), (503, 510, 478, 471), (502, 509, 477, 470), (501, 508, 476, 468), (500, 507, 475, 467), (499, 506, 474, 466), (498, 505, 473, 465), (497, 504, 472, 464), (496, 503, 471, 463), (495, 502, 470, 462), (494, 487, 469, 460), (487, 501, 468, 469), (493, 500, 467, 458), (492, 499, 466, 456), (491, 498, 465, 454), (490, 497, 464, 452), (489, 496, 463, 450), (488, 495, 462, 448), (486, 494, 460, 461), (485, 493, 458, 459), (484, 492, 456, 457), (483, 491, 454, 455), (482, 490, 452, 453), (481, 489, 450, 451), (480, 488, 448, 449), (512, 574, 488, 480), (519, 581, 489, 481), (526, 588, 490, 482), (533, 595, 491, 483), (540, 602, 492, 484), (547, 609, 493, 485), (554, 616, 494, 486), (574, 623, 495, 488), (581, 630, 496, 489), (588, 637, 497, 490), (595, 644, 498, 491), (602, 651, 499, 492), (609, 658, 500, 493), (561, 665, 501, 487), (616, 561, 487, 494), (623, 672, 502, 495), (630, 679, 503, 496), (637, 686, 504, 497), (644, 693, 505, 498), (651, 700, 506, 499), (658, 707, 507, 500), (665, 714, 508, 501), (672, 721, 509, 502), (679, 728, 510, 503), (686, 735, 511, 504), (693, 512, 480, 505), (700, 519, 481, 506), (707, 526, 482, 507), (714, 533, 483, 508), (721, 540, 484, 509), (728, 547, 485, 510), (735, 554, 486, 511), (59, 61, 560, 729), (729, 560, 559, 730), (730, 559, 558, 731), (731, 558, 557, 732), (732, 557, 556, 733), (733, 556, 555, 734), (734, 555, 554, 735), (41, 43, 553, 722), (722, 553, 552, 723), (723, 552, 551, 724), (724, 551, 550, 725), (725, 550, 549, 726), (726, 549, 548, 727), (727, 548, 547, 728), (23, 25, 546, 715), (715, 546, 545, 716), (716, 545, 544, 717), (717, 544, 543, 718), (718, 543, 542, 719), (719, 542, 541, 720), (720, 541, 540, 721), (5, 7, 539, 708), (708, 539, 538, 709), (709, 538, 537, 710), (710, 537, 536, 711), (711, 536, 535, 712), (712, 535, 534, 713), (713, 534, 533, 714), (49, 51, 532, 701), (701, 532, 531, 702), (702, 531, 530, 703), (703, 530, 529, 704), (704, 529, 528, 705), (705, 528, 527, 706), (706, 527, 526, 707), (31, 33, 525, 694), (694, 525, 524, 695), (695, 524, 523, 696), (696, 523, 522, 697), (697, 522, 521, 698), (698, 521, 520, 699), (699, 520, 519, 700), (13, 15, 518, 687), (687, 518, 517, 688), (688, 517, 516, 689), (689, 516, 515, 690), (690, 515, 514, 691), (691, 514, 513, 692), (692, 513, 512, 693), (57, 59, 729, 680), (680, 729, 730, 681), (681, 730, 731, 682), (682, 731, 732, 683), (683, 732, 733, 684), (684, 733, 734, 685), (685, 734, 735, 686), (39, 41, 722, 673), (673, 722, 723, 674), (674, 723, 724, 675), (675, 724, 725, 676), (676, 725, 726, 677), (677, 726, 727, 678), (678, 727, 728, 679), (21, 23, 715, 666), (666, 715, 716, 667), (667, 716, 717, 668), (668, 717, 718, 669), (669, 718, 719, 670), (670, 719, 720, 671), (671, 720, 721, 672), (3, 5, 708, 659), (659, 708, 709, 660), (660, 709, 710, 661), (661, 710, 711, 662), (662, 711, 712, 663), (663, 712, 713, 664), (664, 713, 714, 665), (47, 49, 701, 652), (652, 701, 702, 653), (653, 702, 703, 654), (654, 703, 704, 655), (655, 704, 705, 656), (656, 705, 706, 657), (657, 706, 707, 658), (29, 31, 694, 645), (645, 694, 695, 646), (646, 695, 696, 647), (647, 696, 697, 648), (648, 697, 698, 649), (649, 698, 699, 650), (650, 699, 700, 651), (11, 13, 687, 638), (638, 687, 688, 639), (639, 688, 689, 640), (640, 689, 690, 641), (641, 690, 691, 642), (642, 691, 692, 643), (643, 692, 693, 644), (55, 57, 680, 631), (631, 680, 681, 632), (632, 681, 682, 633), (633, 682, 683, 634), (634, 683, 684, 635), (635, 684, 685, 636), (636, 685, 686, 637), (37, 39, 673, 624), (624, 673, 674, 625), (625, 674, 675, 626), (626, 675, 676, 627), (627, 676, 677, 628), (628, 677, 678, 629), (629, 678, 679, 630), (19, 21, 666, 617), (617, 666, 667, 618), (618, 667, 668, 619), (619, 668, 669, 620), (620, 669, 670, 621), (621, 670, 671, 622), (622, 671, 672, 623), (63, 1, 567, 610), (610, 567, 566, 611), (611, 566, 565, 612), (612, 565, 564, 613), (613, 564, 563, 614), (614, 563, 562, 615), (615, 562, 561, 616), (1, 3, 659, 567), (567, 659, 660, 566), (566, 660, 661, 565), (565, 661, 662, 564), (564, 662, 663, 563), (563, 663, 664, 562), (562, 664, 665, 561), (45, 47, 652, 603), (603, 652, 653, 604), (604, 653, 654, 605), (605, 654, 655, 606), (606, 655, 656, 607), (607, 656, 657, 608), (608, 657, 658, 609), (27, 29, 645, 596), (596, 645, 646, 597), (597, 646, 647, 598), (598, 647, 648, 599), (599, 648, 649, 600), (600, 649, 650, 601), (601, 650, 651, 602), (9, 11, 638, 589), (589, 638, 639, 590), (590, 639, 640, 591), (591, 640, 641, 592), (592, 641, 642, 593), (593, 642, 643, 594), (594, 643, 644, 595), (53, 55, 631, 582), (582, 631, 632, 583), (583, 632, 633, 584), (584, 633, 634, 585), (585, 634, 635, 586), (586, 635, 636, 587), (587, 636, 637, 588), (35, 37, 624, 575), (575, 624, 625, 576), (576, 625, 626, 577), (577, 626, 627, 578), (578, 627, 628, 579), (579, 628, 629, 580), (580, 629, 630, 581), (17, 19, 617, 568), (568, 617, 618, 569), (569, 618, 619, 570), (570, 619, 620, 571), (571, 620, 621, 572), (572, 621, 622, 573), (573, 622, 623, 574), (61, 63, 610, 560), (560, 610, 611, 559), (559, 611, 612, 558), (558, 612, 613, 557), (557, 613, 614, 556), (556, 614, 615, 555), (555, 615, 616, 554), (43, 45, 603, 553), (553, 603, 604, 552), (552, 604, 605, 551), (551, 605, 606, 550), (550, 606, 607, 549), (549, 607, 608, 548), (548, 608, 609, 547), (25, 27, 596, 546), (546, 596, 597, 545), (545, 597, 598, 544), (544, 598, 599, 543), (543, 599, 600, 542), (542, 600, 601, 541), (541, 601, 602, 540), (7, 9, 589, 539), (539, 589, 590, 538), (538, 590, 591, 537), (537, 591, 592, 536), (536, 592, 593, 535), (535, 593, 594, 534), (534, 594, 595, 533), (51, 53, 582, 532), (532, 582, 583, 531), (531, 583, 584, 530), (530, 584, 585, 529), (529, 585, 586, 528), (528, 586, 587, 527), (527, 587, 588, 526), (33, 35, 575, 525), (525, 575, 576, 524), (524, 576, 577, 523), (523, 577, 578, 522), (522, 578, 579, 521), (521, 579, 580, 520), (520, 580, 581, 519), (15, 17, 568, 518), (518, 568, 569, 517), (517, 569, 570, 516), (516, 570, 571, 515), (515, 571, 572, 514), (514, 572, 573, 513), (513, 573, 574, 512)])
me_001.polygons.foreach_set('use_smooth', [True] * 706)
_uv = me_001.uv_layers.new(name='UV 贴图')
_uv.uv.foreach_set('vector', [0.2706, 0.2702, 0.2706, 0.2702, 0.2706, 0.2702, 0.2705, 0.2702, 0.2706, 0.2702, 0.2706, 0.2702, 0.2706, 0.2702, 0.2706, 0.2702, 0.2706, 0.2702, 0.2706, 0.2702, 0.2706, 0.2702, 0.2706, 0.2702, 0.2706, 0.2702, 0.2706, 0.2702, 0.2706, 0.2702, 0.2706, 0.2702, 0.2706, 0.2702, 0.2706, 0.2702, 0.2706, 0.2702, 0.2706, 0.2702, 0.2706, 0.2702, 0.2706, 0.2702, 0.2706, 0.2702, 0.2706, 0.2702, 0.2706, 0.2702, 0.2706, 0.2702, 0.2706, 0.2702, 0.2706, 0.2702, 0.2706, 0.2702, 0.2706, 0.2702, 0.2706, 0.2702, 0.2706, 0.2702, 0.2706, 0.2702, 0.2706, 0.2702, 0.2706, 0.2702, 0.2706, 0.2702, 0.2706, 0.2702, 0.2706, 0.2702, 0.2706, 0.2702, 0.2706, 0.2702, 0.2706, 0.2702, 0.2706, 0.2702, 0.2706, 0.2702, 0.2706, 0.2702, 0.2706, 0.2702, 0.2706, 0.2701, 0.2706, 0.2701, 0.2706, 0.2702, 0.2706, 0.2701, 0.2706, 0.2701, 0.2706, 0.2701, 0.2706, 0.2701, 0.2706, 0.2701, 0.2706, 0.2701, 0.2706, 0.2701, 0.2706, 0.2701, 0.2706, 0.2701, 0.2706, 0.2701, 0.2706, 0.2701, 0.2706, 0.2701, 0.2706, 0.2701, 0.2706, 0.2701, 0.2706, 0.2701, 0.2706, 0.2701, 0.2706, 0.2701, 0.2706, 0.2701, 0.2706, 0.2701, 0.2706, 0.2701, 0.2706, 0.2701, 0.2706, 0.2701, 0.2706, 0.2701, 0.2706, 0.2701, 0.2706, 0.2701, 0.2706, 0.2701, 0.2706, 0.2701, 0.2706, 0.2701, 0.2706, 0.2701, 0.2706, 0.2701, 0.2706, 0.2701, 0.2706, 0.2701, 0.2706, 0.2701, 0.2706, 0.2701, 0.2706, 0.2701, 0.2706, 0.2701, 0.2706, 0.2701, 0.2706, 0.2701, 0.2706, 0.2701, 0.2706, 0.2701, 0.2706, 0.2701, 0.2706, 0.2701, 0.2705, 0.2701, 0.2706, 0.2701, 0.2706, 0.2701, 0.2705, 0.2701, 0.2705, 0.2701, 0.2705, 0.2701, 0.2705, 0.2701, 0.2705, 0.2701, 0.2705, 0.2701, 0.2705, 0.2701, 0.2705, 0.2701, 0.2705, 0.2701, 0.2705, 0.2701, 0.2705, 0.2701, 0.2705, 0.2701, 0.2705, 0.2701, 0.2705, 0.2701, 0.2705, 0.2701, 0.2705, 0.2701, 0.2705, 0.2701, 0.2705, 0.2701, 0.2705, 0.2701, 0.2705, 0.2701, 0.2705, 0.2702, 0.2705, 0.2702, 0.2705, 0.2701, 0.2705, 0.2702, 0.2705, 0.2702, 0.2705, 0.2702, 0.2705, 0.2702, 0.288, 0.2914, 0.2918, 0.2876, 0.2966, 0.2916, 0.2919, 0.2963, 0.2705, 0.2702, 0.2705, 0.2702, 0.2705, 0.2702, 0.2705, 0.2702, 0.2705, 0.2702, 0.2706, 0.2702, 0.2705, 0.2702, 0.2705, 0.2702, 0.2706, 0.2702, 0.2705, 0.2702, 0.2705, 0.2702, 0.2705, 0.2702, 0.2705, 0.2701, 0.2705, 0.2701, 0.2705, 0.2701, 0.2705, 0.2701, 0.2705, 0.2701, 0.2706, 0.2701, 0.2706, 0.2701, 0.2706, 0.2701, 0.2706, 0.2701, 0.2706, 0.2701, 0.2706, 0.2701, 0.2706, 0.2701, 0.2706, 0.2701, 0.2706, 0.2701, 0.2706, 0.2701, 0.2706, 0.2701, 0.2706, 0.2701, 0.2706, 0.2702, 0.2706, 0.2702, 0.2706, 0.2702, 0.2706, 0.2702, 0.2706, 0.2702, 0.2706, 0.2702, 0.2706, 0.2702, 0.2706, 0.2702, 0.2706, 0.2702, 0.2706, 0.2702, 0.2706, 0.2702, 0.2969, 0.3025, 0.3027, 0.2968, 0.4574, 0.4237, 0.4238, 0.4572, 0.288, 0.249, 0.2835, 0.246, 0.2866, 0.2405, 0.292, 0.2441, 0.2464, 0.2572, 0.2443, 0.2622, 0.2383, 0.2602, 0.2408, 0.2541, 0.2679, 0.2975, 0.2733, 0.2975, 0.2738, 0.3037, 0.2672, 0.3037, 0.2979, 0.2675, 0.2968, 0.2622, 0.3029, 0.2604, 0.3041, 0.2669, 0.2627, 0.2439, 0.2577, 0.2459, 0.2548, 0.2405, 0.2609, 0.2379, 0.2464, 0.2831, 0.2493, 0.2876, 0.2444, 0.2915, 0.2408, 0.286, 0.2918, 0.2876, 0.2948, 0.2831, 0.3003, 0.2861, 0.2966, 0.2916, 0.2835, 0.246, 0.2786, 0.2439, 0.2805, 0.2379, 0.2866, 0.2405, 0.2443, 0.2622, 0.2433, 0.2674, 0.237, 0.2667, 0.2383, 0.2602, 0.2733, 0.2975, 0.2785, 0.2964, 0.2803, 0.3025, 0.2738, 0.3037, 0.2968, 0.2622, 0.2948, 0.2572, 0.3003, 0.2544, 0.3029, 0.2604, 0.2577, 0.2459, 0.2532, 0.2489, 0.2492, 0.2439, 0.2548, 0.2405, 0.2532, 0.2914, 0.2576, 0.2943, 0.2546, 0.2999, 0.2491, 0.2962, 0.2493, 0.2876, 0.2532, 0.2914, 0.2491, 0.2962, 0.2444, 0.2915, 0.2948, 0.2831, 0.2968, 0.2781, 0.3028, 0.28, 0.3003, 0.2861, 0.2786, 0.2439, 0.2733, 0.2429, 0.274, 0.2366, 0.2805, 0.2379, 0.2433, 0.2674, 0.2433, 0.2728, 0.237, 0.2734, 0.237, 0.2667, 0.2785, 0.2964, 0.2835, 0.2943, 0.2864, 0.2999, 0.2803, 0.3025, 0.2948, 0.2572, 0.2918, 0.2528, 0.2967, 0.2488, 0.3003, 0.2544, 0.2532, 0.2489, 0.2494, 0.2527, 0.2445, 0.2486, 0.2492, 0.2439, 0.2576, 0.2943, 0.2626, 0.2964, 0.2607, 0.3024, 0.2546, 0.2999, 0.2968, 0.2781, 0.2979, 0.2728, 0.3041, 0.2735, 0.3028, 0.28, 0.2733, 0.2429, 0.2679, 0.2429, 0.2674, 0.2366, 0.274, 0.2366, 0.2433, 0.2728, 0.2443, 0.2781, 0.2382, 0.2799, 0.237, 0.2734, 0.2835, 0.2943, 0.288, 0.2914, 0.2919, 0.2963, 0.2864, 0.2999, 0.2918, 0.2528, 0.288, 0.249, 0.292, 0.2441, 0.2967, 0.2488, 0.2494, 0.2527, 0.2464, 0.2572, 0.2408, 0.2541, 0.2445, 0.2486, 0.2626, 0.2964, 0.2679, 0.2975, 0.2672, 0.3037, 0.2607, 0.3024, 0.2979, 0.2728, 0.2979, 0.2675, 0.3041, 0.2669, 0.3041, 0.2735, 0.2679, 0.2429, 0.2627, 0.2439, 0.2609, 0.2379, 0.2674, 0.2366, 0.2443, 0.2781, 0.2464, 0.2831, 0.2408, 0.286, 0.2382, 0.2799, 0.5981, 0.3268, 0.5897, 0.306, 0.6903, 0.2761, 0.691, 0.2779, 0.2587, 0.2302, 0.2512, 0.2332, 0.1571, 0.05649, 0.201, 0.03854, 0.3027, 0.2968, 0.3073, 0.29, 0.4837, 0.3843, 0.4574, 0.4237, 0.2512, 0.2332, 0.2442, 0.2377, 0.1175, 0.08269, 0.1571, 0.05649, 0.3073, 0.29, 0.3105, 0.2824, 0.5019, 0.3405, 0.4837, 0.3843, 0.2442, 0.2377, 0.2384, 0.2434, 0.08383, 0.1161, 0.1175, 0.08269, 0.3105, 0.2824, 0.3121, 0.2744, 0.5111, 0.2941, 0.5019, 0.3405, 0.2384, 0.2434, 0.2338, 0.2502, 0.05732, 0.1556, 0.08383, 0.1161, 0.3121, 0.2744, 0.3121, 0.2662, 0.5112, 0.2467, 0.5111, 0.2941, 0.2338, 0.2502, 0.2306, 0.2578, 0.03903, 0.1994, 0.05732, 0.1556, 0.3121, 0.2662, 0.3106, 0.2582, 0.5019, 0.2003, 0.5112, 0.2467, 0.2306, 0.2578, 0.229, 0.2658, 0.02967, 0.246, 0.03903, 0.1994, 0.3106, 0.2582, 0.3074, 0.2506, 0.4838, 0.1565, 0.5019, 0.2003, 0.2439, 0.3023, 0.2507, 0.3069, 0.1563, 0.4835, 0.1168, 0.4571, 0.229, 0.2658, 0.229, 0.274, 0.02959, 0.2935, 0.02967, 0.246, 0.3074, 0.2506, 0.3029, 0.2438, 0.4576, 0.1171, 0.4838, 0.1565, 0.2507, 0.3069, 0.2583, 0.3101, 0.2001, 0.5016, 0.1563, 0.4835, 0.229, 0.274, 0.2305, 0.2821, 0.03879, 0.3401, 0.02959, 0.2935, 0.3029, 0.2438, 0.2972, 0.238, 0.4242, 0.0836, 0.4576, 0.1171, 0.2583, 0.3101, 0.2663, 0.3117, 0.2466, 0.5109, 0.2001, 0.5016, 0.2305, 0.2821, 0.2336, 0.2897, 0.05692, 0.384, 0.03879, 0.3401, 0.2972, 0.238, 0.2904, 0.2334, 0.3849, 0.05724, 0.4242, 0.0836, 0.2663, 0.3117, 0.2745, 0.3117, 0.2941, 0.5109, 0.2466, 0.5109, 0.2336, 0.2897, 0.2382, 0.2965, 0.08327, 0.4235, 0.05692, 0.384, 0.2904, 0.2334, 0.2829, 0.2303, 0.3412, 0.03902, 0.3849, 0.05724, 0.2745, 0.3117, 0.2825, 0.3102, 0.3406, 0.5017, 0.2941, 0.5109, 0.2382, 0.2965, 0.2439, 0.3023, 0.1168, 0.4571, 0.08327, 0.4235, 0.2829, 0.2303, 0.2749, 0.2287, 0.2948, 0.02966, 0.3412, 0.03902, 0.2825, 0.3102, 0.2901, 0.3071, 0.3844, 0.4836, 0.3406, 0.5017, 0.2749, 0.2287, 0.2667, 0.2286, 0.2474, 0.02949, 0.2948, 0.02966, 0.2901, 0.3071, 0.2969, 0.3025, 0.4238, 0.4572, 0.3844, 0.4836, 0.2667, 0.2286, 0.2587, 0.2302, 0.201, 0.03854, 0.2474, 0.02949, 0.4598, 0.5469, 0.4605, 0.5452, 0.4615, 0.5437, 0.4627, 0.5425, 0.4642, 0.5415, 0.4658, 0.5408, 0.4676, 0.5405, 0.4693, 0.5405, 0.4711, 0.5408, 0.4727, 0.5415, 0.4742, 0.5425, 0.4754, 0.5437, 0.4764, 0.5452, 0.4771, 0.5469, 0.4774, 0.5486, 0.4774, 0.5504, 0.4771, 0.5521, 0.4764, 0.5537, 0.4754, 0.5552, 0.4742, 0.5565, 0.4727, 0.5574, 0.4711, 0.5581, 0.4693, 0.5585, 0.4676, 0.5585, 0.4658, 0.5581, 0.4642, 0.5574, 0.4627, 0.5565, 0.4615, 0.5552, 0.4605, 0.5537, 0.4598, 0.5521, 0.4595, 0.5504, 0.4595, 0.5486, 0.773, 0.1851, 0.7888, 0.2011, 0.7072, 0.2673, 0.7059, 0.2659, 0.5897, 0.306, 0.5855, 0.2839, 0.69, 0.2743, 0.6903, 0.2761, 0.7888, 0.2011, 0.8012, 0.2199, 0.7082, 0.2689, 0.7072, 0.2673, 0.5855, 0.2839, 0.5855, 0.2614, 0.69, 0.2724, 0.69, 0.2743, 0.8012, 0.2199, 0.8097, 0.2407, 0.709, 0.2707, 0.7082, 0.2689, 0.5855, 0.2614, 0.5901, 0.2394, 0.6904, 0.2705, 0.69, 0.2724, 0.7879, 0.3468, 0.7719, 0.3626, 0.7057, 0.281, 0.7071, 0.2796, 0.8097, 0.2407, 0.8139, 0.2628, 0.7093, 0.2725, 0.709, 0.2707, 0.5901, 0.2394, 0.5989, 0.2187, 0.6911, 0.2687, 0.6904, 0.2705, 0.7719, 0.3626, 0.7531, 0.375, 0.7041, 0.282, 0.7057, 0.281, 0.8139, 0.2628, 0.8138, 0.2853, 0.7093, 0.2744, 0.7093, 0.2725, 0.5989, 0.2187, 0.6115, 0.2002, 0.6922, 0.2672, 0.6911, 0.2687, 0.7531, 0.375, 0.7322, 0.3835, 0.7024, 0.2827, 0.7041, 0.282, 0.8138, 0.2853, 0.8092, 0.3074, 0.7089, 0.2763, 0.7093, 0.2744, 0.6115, 0.2002, 0.6274, 0.1842, 0.6936, 0.2658, 0.6922, 0.2672, 0.7322, 0.3835, 0.7101, 0.3877, 0.7005, 0.2831, 0.7024, 0.2827, 0.8092, 0.3074, 0.8006, 0.3282, 0.7082, 0.2781, 0.7089, 0.2763, 0.6274, 0.1842, 0.6462, 0.1719, 0.6951, 0.2648, 0.6936, 0.2658, 0.7101, 0.3877, 0.6876, 0.3875, 0.6986, 0.2831, 0.7005, 0.2831, 0.8006, 0.3282, 0.7879, 0.3468, 0.7071, 0.2796, 0.7082, 0.2781, 0.6462, 0.1719, 0.667, 0.1634, 0.6969, 0.2641, 0.6951, 0.2648, 0.6876, 0.3875, 0.6656, 0.3829, 0.6967, 0.2827, 0.6986, 0.2831, 0.667, 0.1634, 0.6891, 0.1592, 0.6988, 0.2637, 0.6969, 0.2641, 0.6656, 0.3829, 0.6449, 0.3741, 0.695, 0.2819, 0.6967, 0.2827, 0.6891, 0.1592, 0.7116, 0.1593, 0.7007, 0.2637, 0.6988, 0.2637, 0.6449, 0.3741, 0.6263, 0.3615, 0.6934, 0.2808, 0.695, 0.2819, 0.7116, 0.1593, 0.7336, 0.1638, 0.7025, 0.2641, 0.7007, 0.2637, 0.6263, 0.3615, 0.6104, 0.3456, 0.6921, 0.2795, 0.6934, 0.2808, 0.7336, 0.1638, 0.7543, 0.1725, 0.7043, 0.2649, 0.7025, 0.2641, 0.6104, 0.3456, 0.5981, 0.3268, 0.691, 0.2779, 0.6921, 0.2795, 0.7543, 0.1725, 0.773, 0.1851, 0.7059, 0.2659, 0.7043, 0.2649, 0.8331, 0.02412, 0.8792, 0.05488, 0.8729, 0.06259, 0.8284, 0.03291, 0.8284, 0.03291, 0.8729, 0.06259, 0.8507, 0.08984, 0.812, 0.06395, 0.812, 0.06395, 0.8507, 0.08984, 0.8266, 0.1195, 0.7941, 0.09777, 0.7941, 0.09777, 0.8266, 0.1195, 0.8038, 0.1474, 0.7772, 0.1295, 0.7772, 0.1295, 0.8038, 0.1474, 0.773, 0.1851, 0.7543, 0.1725, 0.4804, 0.4514, 0.45, 0.4053, 0.4588, 0.4006, 0.4881, 0.4452, 0.4881, 0.4452, 0.4588, 0.4006, 0.4897, 0.3842, 0.5153, 0.423, 0.5153, 0.423, 0.4897, 0.3842, 0.5236, 0.3663, 0.545, 0.3989, 0.545, 0.3989, 0.5236, 0.3663, 0.5552, 0.3496, 0.5727, 0.3764, 0.5727, 0.3764, 0.5552, 0.3496, 0.5981, 0.3268, 0.6104, 0.3456, 0.7819, 0.002959, 0.8331, 0.02412, 0.8284, 0.03291, 0.779, 0.01248, 0.779, 0.01248, 0.8284, 0.03291, 0.812, 0.06395, 0.769, 0.04612, 0.769, 0.04612, 0.812, 0.06395, 0.7941, 0.09777, 0.758, 0.08276, 0.758, 0.08276, 0.7941, 0.09777, 0.7772, 0.1295, 0.7477, 0.1172, 0.7477, 0.1172, 0.7772, 0.1295, 0.7543, 0.1725, 0.7336, 0.1638, 0.5193, 0.4908, 0.4804, 0.4514, 0.4881, 0.4452, 0.5256, 0.4832, 0.5256, 0.4832, 0.4881, 0.4452, 0.5153, 0.423, 0.548, 0.4561, 0.548, 0.4561, 0.5153, 0.423, 0.545, 0.3989, 0.5723, 0.4268, 0.5723, 0.4268, 0.545, 0.3989, 0.5727, 0.3764, 0.5954, 0.3989, 0.5954, 0.3989, 0.5727, 0.3764, 0.6104, 0.3456, 0.6263, 0.3615, 0.7276, -0.007812, 0.7819, 0.002959, 0.779, 0.01248, 0.7266, 0.002087, 0.7266, 0.002087, 0.779, 0.01248, 0.769, 0.04612, 0.7233, 0.03702, 0.7233, 0.03702, 0.769, 0.04612, 0.758, 0.08276, 0.7197, 0.07508, 0.7197, 0.07508, 0.758, 0.08276, 0.7477, 0.1172, 0.7163, 0.1109, 0.7163, 0.1109, 0.7477, 0.1172, 0.7336, 0.1638, 0.7116, 0.1593, 0.5651, 0.522, 0.5193, 0.4908, 0.5256, 0.4832, 0.5699, 0.5132, 0.5699, 0.5132, 0.5256, 0.4832, 0.548, 0.4561, 0.5865, 0.4823, 0.5865, 0.4823, 0.548, 0.4561, 0.5723, 0.4268, 0.6048, 0.4486, 0.6048, 0.4486, 0.5723, 0.4268, 0.5954, 0.3989, 0.6218, 0.4169, 0.6218, 0.4169, 0.5954, 0.3989, 0.6263, 0.3615, 0.6449, 0.3741, 0.6722, -0.007791, 0.7276, -0.007812, 0.7266, 0.002087, 0.6732, 0.002102, 0.6732, 0.002102, 0.7266, 0.002087, 0.7233, 0.03702, 0.6768, 0.03699, 0.6768, 0.03699, 0.7233, 0.03702, 0.7197, 0.07508, 0.6807, 0.07501, 0.6807, 0.07501, 0.7197, 0.07508, 0.7163, 0.1109, 0.6843, 0.1108, 0.6843, 0.1108, 0.7163, 0.1109, 0.7116, 0.1593, 0.6891, 0.1592, 0.6162, 0.5435, 0.5651, 0.522, 0.5699, 0.5132, 0.6192, 0.534, 0.6192, 0.534, 0.5699, 0.5132, 0.5865, 0.4823, 0.6295, 0.5004, 0.6295, 0.5004, 0.5865, 0.4823, 0.6048, 0.4486, 0.6407, 0.4638, 0.6407, 0.4638, 0.6048, 0.4486, 0.6218, 0.4169, 0.6513, 0.4295, 0.6513, 0.4295, 0.6218, 0.4169, 0.6449, 0.3741, 0.6656, 0.3829, 0.618, 0.003008, 0.6722, -0.007791, 0.6732, 0.002102, 0.6209, 0.01252, 0.6209, 0.01252, 0.6732, 0.002102, 0.6768, 0.03699, 0.6312, 0.04603, 0.6312, 0.04603, 0.6768, 0.03699, 0.6807, 0.07501, 0.6424, 0.08255, 0.6424, 0.08255, 0.6807, 0.07501, 0.6843, 0.1108, 0.6529, 0.1169, 0.6529, 0.1169, 0.6843, 0.1108, 0.6891, 0.1592, 0.667, 0.1634, 0.6705, 0.5546, 0.6162, 0.5435, 0.6192, 0.534, 0.6715, 0.5448, 0.6715, 0.5448, 0.6192, 0.534, 0.6295, 0.5004, 0.6751, 0.5098, 0.6751, 0.5098, 0.6295, 0.5004, 0.6407, 0.4638, 0.679, 0.4718, 0.679, 0.4718, 0.6407, 0.4638, 0.6513, 0.4295, 0.6827, 0.436, 0.6827, 0.436, 0.6513, 0.4295, 0.6656, 0.3829, 0.6876, 0.3875, 0.5669, 0.02416, 0.618, 0.003008, 0.6209, 0.01252, 0.5716, 0.03292, 0.5716, 0.03292, 0.6209, 0.01252, 0.6312, 0.04603, 0.5882, 0.06378, 0.5882, 0.06378, 0.6312, 0.04603, 0.6424, 0.08255, 0.6063, 0.0974, 0.6063, 0.0974, 0.6424, 0.08255, 0.6529, 0.1169, 0.6233, 0.129, 0.6233, 0.129, 0.6529, 0.1169, 0.667, 0.1634, 0.6462, 0.1719, 0.9492, 0.4077, 0.9181, 0.454, 0.9104, 0.4476, 0.9404, 0.403, 0.9404, 0.403, 0.9104, 0.4476, 0.8831, 0.4252, 0.9092, 0.3864, 0.9092, 0.3864, 0.8831, 0.4252, 0.8534, 0.4007, 0.8753, 0.3683, 0.8753, 0.3683, 0.8534, 0.4007, 0.8255, 0.3778, 0.8435, 0.3513, 0.8435, 0.3513, 0.8255, 0.3778, 0.7879, 0.3468, 0.8006, 0.3282, 0.7259, 0.555, 0.6705, 0.5546, 0.6715, 0.5448, 0.7249, 0.5451, 0.7249, 0.5451, 0.6715, 0.5448, 0.6751, 0.5098, 0.7216, 0.5101, 0.7216, 0.5101, 0.6751, 0.5098, 0.679, 0.4718, 0.7181, 0.4721, 0.7181, 0.4721, 0.679, 0.4718, 0.6827, 0.436, 0.7148, 0.4364, 0.7148, 0.4364, 0.6827, 0.436, 0.6876, 0.3875, 0.7101, 0.3877, 0.5209, 0.05484, 0.5669, 0.02416, 0.5716, 0.03292, 0.5272, 0.06252, 0.5272, 0.06252, 0.5716, 0.03292, 0.5882, 0.06378, 0.5495, 0.08955, 0.5495, 0.08955, 0.5882, 0.06378, 0.6063, 0.0974, 0.5738, 0.119, 0.5738, 0.119, 0.6063, 0.0974, 0.6233, 0.129, 0.5967, 0.1467, 0.5967, 0.1467, 0.6233, 0.129, 0.6462, 0.1719, 0.6274, 0.1842, 0.9706, 0.3563, 0.9492, 0.4077, 0.9404, 0.403, 0.9611, 0.3533, 0.9611, 0.3533, 0.9404, 0.403, 0.9092, 0.3864, 0.9273, 0.3432, 0.9273, 0.3432, 0.9092, 0.3864, 0.8753, 0.3683, 0.8905, 0.3321, 0.8905, 0.3321, 0.8753, 0.3683, 0.8435, 0.3513, 0.8559, 0.3217, 0.8559, 0.3217, 0.8435, 0.3513, 0.8006, 0.3282, 0.8092, 0.3074, 0.7803, 0.5447, 0.7259, 0.555, 0.7249, 0.5451, 0.7775, 0.5351, 0.7775, 0.5351, 0.7249, 0.5451, 0.7216, 0.5101, 0.7674, 0.5014, 0.7674, 0.5014, 0.7216, 0.5101, 0.7181, 0.4721, 0.7565, 0.4646, 0.7565, 0.4646, 0.7181, 0.4721, 0.7148, 0.4364, 0.7462, 0.43, 0.7462, 0.43, 0.7148, 0.4364, 0.7101, 0.3877, 0.7322, 0.3835, 0.4818, 0.09388, 0.5209, 0.05484, 0.5272, 0.06252, 0.4895, 0.1002, 0.4895, 0.1002, 0.5272, 0.06252, 0.5495, 0.08955, 0.5166, 0.1224, 0.5166, 0.1224, 0.5495, 0.08955, 0.5738, 0.119, 0.5462, 0.1465, 0.5462, 0.1465, 0.5738, 0.119, 0.5967, 0.1467, 0.574, 0.1692, 0.574, 0.1692, 0.5967, 0.1467, 0.6274, 0.1842, 0.6115, 0.2002, 0.9815, 0.3017, 0.9706, 0.3563, 0.9611, 0.3533, 0.9716, 0.3007, 0.9716, 0.3007, 0.9611, 0.3533, 0.9273, 0.3432, 0.9365, 0.2973, 0.9365, 0.2973, 0.9273, 0.3432, 0.8905, 0.3321, 0.8982, 0.2936, 0.8982, 0.2936, 0.8905, 0.3321, 0.8559, 0.3217, 0.8623, 0.2902, 0.8623, 0.2902, 0.8559, 0.3217, 0.8092, 0.3074, 0.8138, 0.2853, 0.8318, 0.5238, 0.7803, 0.5447, 0.7775, 0.5351, 0.8272, 0.515, 0.8272, 0.515, 0.7775, 0.5351, 0.7674, 0.5014, 0.8107, 0.4838, 0.8107, 0.4838, 0.7674, 0.5014, 0.7565, 0.4646, 0.7928, 0.4499, 0.7928, 0.4499, 0.7565, 0.4646, 0.7462, 0.43, 0.776, 0.4181, 0.776, 0.4181, 0.7462, 0.43, 0.7322, 0.3835, 0.7531, 0.375, 0.4511, 0.1398, 0.4818, 0.09388, 0.4895, 0.1002, 0.4598, 0.1445, 0.4598, 0.1445, 0.4895, 0.1002, 0.5166, 0.1224, 0.4907, 0.1609, 0.4907, 0.1609, 0.5166, 0.1224, 0.5462, 0.1465, 0.5244, 0.1788, 0.5244, 0.1788, 0.5462, 0.1465, 0.574, 0.1692, 0.5561, 0.1957, 0.5561, 0.1957, 0.574, 0.1692, 0.6115, 0.2002, 0.5989, 0.2187, 0.9815, 0.246, 0.9815, 0.3017, 0.9716, 0.3007, 0.9716, 0.247, 0.9716, 0.247, 0.9716, 0.3007, 0.9365, 0.2973, 0.9365, 0.2506, 0.9365, 0.2506, 0.9365, 0.2973, 0.8982, 0.2936, 0.8983, 0.2544, 0.8983, 0.2544, 0.8982, 0.2936, 0.8623, 0.2902, 0.8625, 0.258, 0.8625, 0.258, 0.8623, 0.2902, 0.8138, 0.2853, 0.8139, 0.2628, 0.8784, 0.4933, 0.8318, 0.5238, 0.8272, 0.515, 0.8721, 0.4855, 0.8721, 0.4855, 0.8272, 0.515, 0.8107, 0.4838, 0.8498, 0.4582, 0.8498, 0.4582, 0.8107, 0.4838, 0.7928, 0.4499, 0.8255, 0.4283, 0.8255, 0.4283, 0.7928, 0.4499, 0.776, 0.4181, 0.8026, 0.4002, 0.8026, 0.4002, 0.776, 0.4181, 0.7531, 0.375, 0.7719, 0.3626, 0.4298, 0.1907, 0.4511, 0.1398, 0.4598, 0.1445, 0.4393, 0.1936, 0.4393, 0.1936, 0.4598, 0.1445, 0.4907, 0.1609, 0.4728, 0.2038, 0.4728, 0.2038, 0.4907, 0.1609, 0.5244, 0.1788, 0.5093, 0.2148, 0.5093, 0.2148, 0.5244, 0.1788, 0.5561, 0.1957, 0.5437, 0.2252, 0.5437, 0.2252, 0.5561, 0.1957, 0.5989, 0.2187, 0.5901, 0.2394, 0.9707, 0.1915, 0.9815, 0.246, 0.9716, 0.247, 0.9611, 0.1944, 0.9611, 0.1944, 0.9716, 0.247, 0.9365, 0.2506, 0.9274, 0.2047, 0.9274, 0.2047, 0.9365, 0.2506, 0.8983, 0.2544, 0.8908, 0.216, 0.8908, 0.216, 0.8983, 0.2544, 0.8625, 0.258, 0.8563, 0.2266, 0.8563, 0.2266, 0.8625, 0.258, 0.8139, 0.2628, 0.8097, 0.2407, 0.9181, 0.454, 0.8784, 0.4933, 0.8721, 0.4855, 0.9104, 0.4476, 0.9104, 0.4476, 0.8721, 0.4855, 0.8498, 0.4582, 0.8831, 0.4252, 0.8831, 0.4252, 0.8498, 0.4582, 0.8255, 0.4283, 0.8534, 0.4007, 0.8534, 0.4007, 0.8255, 0.4283, 0.8026, 0.4002, 0.8255, 0.3778, 0.8255, 0.3778, 0.8026, 0.4002, 0.7719, 0.3626, 0.7879, 0.3468, 0.4189, 0.2448, 0.4298, 0.1907, 0.4393, 0.1936, 0.4288, 0.2458, 0.4288, 0.2458, 0.4393, 0.1936, 0.4728, 0.2038, 0.4636, 0.2493, 0.4636, 0.2493, 0.4728, 0.2038, 0.5093, 0.2148, 0.5016, 0.253, 0.5016, 0.253, 0.5093, 0.2148, 0.5437, 0.2252, 0.5373, 0.2565, 0.5373, 0.2565, 0.5437, 0.2252, 0.5901, 0.2394, 0.5855, 0.2614, 0.9494, 0.1402, 0.9707, 0.1915, 0.9611, 0.1944, 0.9406, 0.1449, 0.9406, 0.1449, 0.9611, 0.1944, 0.9274, 0.2047, 0.9096, 0.1616, 0.9096, 0.1616, 0.9274, 0.2047, 0.8908, 0.216, 0.8759, 0.1798, 0.8759, 0.1798, 0.8908, 0.216, 0.8563, 0.2266, 0.8441, 0.1969, 0.8441, 0.1969, 0.8563, 0.2266, 0.8097, 0.2407, 0.8012, 0.2199, 0.4188, 0.3, 0.4189, 0.2448, 0.4288, 0.2458, 0.4286, 0.2991, 0.4286, 0.2991, 0.4288, 0.2458, 0.4636, 0.2493, 0.4634, 0.2957, 0.4634, 0.2957, 0.4636, 0.2493, 0.5016, 0.253, 0.5013, 0.292, 0.5013, 0.292, 0.5016, 0.253, 0.5373, 0.2565, 0.5371, 0.2885, 0.5371, 0.2885, 0.5373, 0.2565, 0.5855, 0.2614, 0.5855, 0.2839, 0.9185, 0.09407, 0.9494, 0.1402, 0.9406, 0.1449, 0.9108, 0.1004, 0.9108, 0.1004, 0.9406, 0.1449, 0.9096, 0.1616, 0.8837, 0.1228, 0.8837, 0.1228, 0.9096, 0.1616, 0.8759, 0.1798, 0.8542, 0.1472, 0.8542, 0.1472, 0.8759, 0.1798, 0.8441, 0.1969, 0.8264, 0.1702, 0.8264, 0.1702, 0.8441, 0.1969, 0.8012, 0.2199, 0.7888, 0.2011, 0.4292, 0.3541, 0.4188, 0.3, 0.4286, 0.2991, 0.4387, 0.3513, 0.4387, 0.3513, 0.4286, 0.2991, 0.4634, 0.2957, 0.4723, 0.3412, 0.4723, 0.3412, 0.4634, 0.2957, 0.5013, 0.292, 0.5087, 0.3303, 0.5087, 0.3303, 0.5013, 0.292, 0.5371, 0.2885, 0.5431, 0.3199, 0.5431, 0.3199, 0.5371, 0.2885, 0.5855, 0.2839, 0.5897, 0.306, 0.8792, 0.05488, 0.9185, 0.09407, 0.9108, 0.1004, 0.8729, 0.06259, 0.8729, 0.06259, 0.9108, 0.1004, 0.8837, 0.1228, 0.8507, 0.08984, 0.8507, 0.08984, 0.8837, 0.1228, 0.8542, 0.1472, 0.8266, 0.1195, 0.8266, 0.1195, 0.8542, 0.1472, 0.8264, 0.1702, 0.8038, 0.1474, 0.8038, 0.1474, 0.8264, 0.1702, 0.7888, 0.2011, 0.773, 0.1851, 0.45, 0.4053, 0.4292, 0.3541, 0.4387, 0.3513, 0.4588, 0.4006, 0.4588, 0.4006, 0.4387, 0.3513, 0.4723, 0.3412, 0.4897, 0.3842, 0.4897, 0.3842, 0.4723, 0.3412, 0.5087, 0.3303, 0.5236, 0.3663, 0.5236, 0.3663, 0.5087, 0.3303, 0.5431, 0.3199, 0.5552, 0.3496, 0.5552, 0.3496, 0.5431, 0.3199, 0.5897, 0.306, 0.5981, 0.3268, 0.5019, 0.3405, 0.5111, 0.2941, 0.5223, 0.2951, 0.5126, 0.3437, 0.3802, 0.3036, 0.3846, 0.2815, 0.3887, 0.2819, 0.3842, 0.3048, 0.3842, 0.3048, 0.3887, 0.2819, 0.3929, 0.2823, 0.3882, 0.306, 0.08383, 0.1161, 0.05732, 0.1556, 0.04741, 0.1503, 0.07515, 0.109, 0.1818, 0.1971, 0.1692, 0.2158, 0.1656, 0.2139, 0.1786, 0.1945, 0.1786, 0.1945, 0.1656, 0.2139, 0.1618, 0.2119, 0.1753, 0.1918, 0.5111, 0.2941, 0.5112, 0.2467, 0.5223, 0.2456, 0.5223, 0.2951, 0.3846, 0.2815, 0.3846, 0.259, 0.3887, 0.2586, 0.3887, 0.2819, 0.3887, 0.2819, 0.3887, 0.2586, 0.3929, 0.2582, 0.3929, 0.2823, 0.05732, 0.1556, 0.03903, 0.1994, 0.02828, 0.1962, 0.04741, 0.1503, 0.1692, 0.2158, 0.1605, 0.2366, 0.1566, 0.2355, 0.1656, 0.2139, 0.1656, 0.2139, 0.1566, 0.2355, 0.1525, 0.2342, 0.1618, 0.2119, 0.5112, 0.2467, 0.5019, 0.2003, 0.5126, 0.197, 0.5223, 0.2456, 0.3846, 0.259, 0.3802, 0.237, 0.3842, 0.2358, 0.3887, 0.2586, 0.3887, 0.2586, 0.3842, 0.2358, 0.3882, 0.2346, 0.3929, 0.2582, 0.03903, 0.1994, 0.02967, 0.246, 0.01849, 0.2449, 0.02828, 0.1962, 0.1605, 0.2366, 0.1561, 0.2587, 0.152, 0.2584, 0.1566, 0.2355, 0.1566, 0.2355, 0.152, 0.2584, 0.1477, 0.2579, 0.1525, 0.2342, 0.5019, 0.2003, 0.4838, 0.1565, 0.4937, 0.1512, 0.5126, 0.197, 0.3802, 0.237, 0.3716, 0.2162, 0.3753, 0.2143, 0.3842, 0.2358, 0.3842, 0.2358, 0.3753, 0.2143, 0.379, 0.2123, 0.3882, 0.2346, 0.1168, 0.4571, 0.1563, 0.4835, 0.151, 0.4934, 0.1097, 0.4658, 0.1975, 0.3589, 0.2162, 0.3715, 0.2143, 0.3751, 0.1949, 0.3621, 0.1949, 0.3621, 0.2143, 0.3751, 0.2123, 0.3789, 0.1922, 0.3654, 0.02967, 0.246, 0.02959, 0.2935, 0.01842, 0.2946, 0.01849, 0.2449, 0.1561, 0.2587, 0.1561, 0.2813, 0.152, 0.2817, 0.152, 0.2584, 0.152, 0.2584, 0.152, 0.2817, 0.1477, 0.2821, 0.1477, 0.2579, 0.4838, 0.1565, 0.4576, 0.1171, 0.4662, 0.11, 0.4937, 0.1512, 0.3716, 0.2162, 0.3592, 0.1976, 0.3623, 0.1949, 0.3753, 0.2143, 0.3753, 0.2143, 0.3623, 0.1949, 0.3656, 0.1922, 0.379, 0.2123, 0.1563, 0.4835, 0.2001, 0.5016, 0.1969, 0.5124, 0.151, 0.4934, 0.2162, 0.3715, 0.237, 0.3801, 0.2358, 0.384, 0.2143, 0.3751, 0.2143, 0.3751, 0.2358, 0.384, 0.2346, 0.3881, 0.2123, 0.3789, 0.02959, 0.2935, 0.03879, 0.3401, 0.02806, 0.3434, 0.01842, 0.2946, 0.1561, 0.2813, 0.1604, 0.3034, 0.1565, 0.3046, 0.152, 0.2817, 0.152, 0.2817, 0.1565, 0.3046, 0.1524, 0.3059, 0.1477, 0.2821, 0.4576, 0.1171, 0.4242, 0.0836, 0.4312, 0.07493, 0.4662, 0.11, 0.3592, 0.1976, 0.3433, 0.1817, 0.3459, 0.1785, 0.3623, 0.1949, 0.3623, 0.1949, 0.3459, 0.1785, 0.3486, 0.1752, 0.3656, 0.1922, 0.2001, 0.5016, 0.2466, 0.5109, 0.2456, 0.5221, 0.1969, 0.5124, 0.237, 0.3801, 0.2591, 0.3845, 0.2587, 0.3886, 0.2358, 0.384, 0.2358, 0.384, 0.2587, 0.3886, 0.2583, 0.3928, 0.2346, 0.3881, 0.03879, 0.3401, 0.05692, 0.384, 0.04704, 0.3893, 0.02806, 0.3434, 0.1604, 0.3034, 0.169, 0.3242, 0.1654, 0.3262, 0.1565, 0.3046, 0.1565, 0.3046, 0.1654, 0.3262, 0.1616, 0.3282, 0.1524, 0.3059, 0.4242, 0.0836, 0.3849, 0.05724, 0.3901, 0.04736, 0.4312, 0.07493, 0.3433, 0.1817, 0.3247, 0.1691, 0.3266, 0.1655, 0.3459, 0.1785, 0.3459, 0.1785, 0.3266, 0.1655, 0.3286, 0.1618, 0.3486, 0.1752, 0.2466, 0.5109, 0.2941, 0.5109, 0.2952, 0.5221, 0.2456, 0.5221, 0.2591, 0.3845, 0.2816, 0.3845, 0.282, 0.3886, 0.2587, 0.3886, 0.2587, 0.3886, 0.282, 0.3886, 0.2825, 0.3928, 0.2583, 0.3928, 0.05692, 0.384, 0.08327, 0.4235, 0.07462, 0.4306, 0.04704, 0.3893, 0.169, 0.3242, 0.1816, 0.343, 0.1784, 0.3456, 0.1654, 0.3262, 0.1654, 0.3262, 0.1784, 0.3456, 0.1751, 0.3483, 0.1616, 0.3282, 0.3849, 0.05724, 0.3412, 0.03902, 0.3444, 0.02831, 0.3901, 0.04736, 0.3247, 0.1691, 0.3039, 0.1605, 0.3051, 0.1566, 0.3266, 0.1655, 0.3266, 0.1655, 0.3051, 0.1566, 0.3064, 0.1525, 0.3286, 0.1618, 0.2941, 0.5109, 0.3406, 0.5017, 0.3439, 0.5124, 0.2952, 0.5221, 0.2816, 0.3845, 0.3037, 0.3801, 0.3049, 0.384, 0.282, 0.3886, 0.282, 0.3886, 0.3049, 0.384, 0.3061, 0.3881, 0.2825, 0.3928, 0.08327, 0.4235, 0.1168, 0.4571, 0.1097, 0.4658, 0.07462, 0.4306, 0.1816, 0.343, 0.1975, 0.3589, 0.1949, 0.3621, 0.1784, 0.3456, 0.1784, 0.3456, 0.1949, 0.3621, 0.1922, 0.3654, 0.1751, 0.3483, 0.3412, 0.03902, 0.2948, 0.02966, 0.2959, 0.01852, 0.3444, 0.02831, 0.3039, 0.1605, 0.2819, 0.1561, 0.2823, 0.152, 0.3051, 0.1566, 0.3051, 0.1566, 0.2823, 0.152, 0.2827, 0.1477, 0.3064, 0.1525, 0.3406, 0.5017, 0.3844, 0.4836, 0.3897, 0.4934, 0.3439, 0.5124, 0.3037, 0.3801, 0.3245, 0.3715, 0.3264, 0.3751, 0.3049, 0.384, 0.3049, 0.384, 0.3264, 0.3751, 0.3285, 0.3789, 0.3061, 0.3881, 0.2948, 0.02966, 0.2474, 0.02949, 0.2463, 0.01835, 0.2959, 0.01852, 0.2819, 0.1561, 0.2594, 0.156, 0.259, 0.1519, 0.2823, 0.152, 0.2823, 0.152, 0.259, 0.1519, 0.2586, 0.1477, 0.2827, 0.1477, 0.3844, 0.4836, 0.4238, 0.4572, 0.431, 0.4659, 0.3897, 0.4934, 0.3245, 0.3715, 0.3432, 0.359, 0.3458, 0.3621, 0.3264, 0.3751, 0.3264, 0.3751, 0.3458, 0.3621, 0.3485, 0.3654, 0.3285, 0.3789, 0.2474, 0.02949, 0.201, 0.03854, 0.1977, 0.02783, 0.2463, 0.01835, 0.2594, 0.156, 0.2374, 0.1603, 0.2362, 0.1564, 0.259, 0.1519, 0.259, 0.1519, 0.2362, 0.1564, 0.235, 0.1523, 0.2586, 0.1477, 0.4238, 0.4572, 0.4574, 0.4237, 0.4661, 0.4308, 0.431, 0.4659, 0.3432, 0.359, 0.3591, 0.3431, 0.3623, 0.3457, 0.3458, 0.3621, 0.3458, 0.3621, 0.3623, 0.3457, 0.3656, 0.3484, 0.3485, 0.3654, 0.201, 0.03854, 0.1571, 0.05649, 0.1518, 0.0466, 0.1977, 0.02783, 0.2374, 0.1603, 0.2166, 0.1688, 0.2146, 0.1652, 0.2362, 0.1564, 0.2362, 0.1564, 0.2146, 0.1652, 0.2126, 0.1614, 0.235, 0.1523, 0.4574, 0.4237, 0.4837, 0.3843, 0.4936, 0.3896, 0.4661, 0.4308, 0.3591, 0.3431, 0.3716, 0.3244, 0.3752, 0.3263, 0.3623, 0.3457, 0.3623, 0.3457, 0.3752, 0.3263, 0.379, 0.3283, 0.3656, 0.3484, 0.1571, 0.05649, 0.1175, 0.08269, 0.1104, 0.07402, 0.1518, 0.0466, 0.2166, 0.1688, 0.1978, 0.1812, 0.1952, 0.1781, 0.2146, 0.1652, 0.2146, 0.1652, 0.1952, 0.1781, 0.1925, 0.1747, 0.2126, 0.1614, 0.4837, 0.3843, 0.5019, 0.3405, 0.5126, 0.3437, 0.4936, 0.3896, 0.3716, 0.3244, 0.3802, 0.3036, 0.3842, 0.3048, 0.3752, 0.3263, 0.3752, 0.3263, 0.3842, 0.3048, 0.3882, 0.306, 0.379, 0.3283, 0.1175, 0.08269, 0.08383, 0.1161, 0.07515, 0.109, 0.1104, 0.07402, 0.1978, 0.1812, 0.1818, 0.1971, 0.1786, 0.1945, 0.1952, 0.1781, 0.1952, 0.1781, 0.1786, 0.1945, 0.1753, 0.1918, 0.1925, 0.1747, 0.2674, 0.2366, 0.2609, 0.2379, 0.2587, 0.2302, 0.2667, 0.2286, 0.2864, 0.2999, 0.2919, 0.2963, 0.2969, 0.3025, 0.2901, 0.3071, 0.274, 0.2366, 0.2674, 0.2366, 0.2667, 0.2286, 0.2749, 0.2287, 0.2803, 0.3025, 0.2864, 0.2999, 0.2901, 0.3071, 0.2825, 0.3102, 0.2805, 0.2379, 0.274, 0.2366, 0.2749, 0.2287, 0.2829, 0.2303, 0.2444, 0.2915, 0.2491, 0.2962, 0.2439, 0.3023, 0.2382, 0.2965, 0.2738, 0.3037, 0.2803, 0.3025, 0.2825, 0.3102, 0.2745, 0.3117, 0.2866, 0.2405, 0.2805, 0.2379, 0.2829, 0.2303, 0.2904, 0.2334, 0.2408, 0.286, 0.2444, 0.2915, 0.2382, 0.2965, 0.2336, 0.2897, 0.2672, 0.3037, 0.2738, 0.3037, 0.2745, 0.3117, 0.2663, 0.3117, 0.292, 0.2441, 0.2866, 0.2405, 0.2904, 0.2334, 0.2972, 0.238, 0.2382, 0.2799, 0.2408, 0.286, 0.2336, 0.2897, 0.2305, 0.2821, 0.2607, 0.3024, 0.2672, 0.3037, 0.2663, 0.3117, 0.2583, 0.3101, 0.2967, 0.2488, 0.292, 0.2441, 0.2972, 0.238, 0.3029, 0.2438, 0.237, 0.2734, 0.2382, 0.2799, 0.2305, 0.2821, 0.229, 0.274, 0.2546, 0.2999, 0.2607, 0.3024, 0.2583, 0.3101, 0.2507, 0.3069, 0.3003, 0.2544, 0.2967, 0.2488, 0.3029, 0.2438, 0.3074, 0.2506, 0.237, 0.2667, 0.237, 0.2734, 0.229, 0.274, 0.229, 0.2658, 0.2491, 0.2962, 0.2546, 0.2999, 0.2507, 0.3069, 0.2439, 0.3023, 0.3029, 0.2604, 0.3003, 0.2544, 0.3074, 0.2506, 0.3106, 0.2582, 0.2383, 0.2602, 0.237, 0.2667, 0.229, 0.2658, 0.2306, 0.2578, 0.3041, 0.2669, 0.3029, 0.2604, 0.3106, 0.2582, 0.3121, 0.2662, 0.2408, 0.2541, 0.2383, 0.2602, 0.2306, 0.2578, 0.2338, 0.2502, 0.3041, 0.2735, 0.3041, 0.2669, 0.3121, 0.2662, 0.3121, 0.2744, 0.2445, 0.2486, 0.2408, 0.2541, 0.2338, 0.2502, 0.2384, 0.2434, 0.3028, 0.28, 0.3041, 0.2735, 0.3121, 0.2744, 0.3105, 0.2824, 0.2492, 0.2439, 0.2445, 0.2486, 0.2384, 0.2434, 0.2442, 0.2377, 0.3003, 0.2861, 0.3028, 0.28, 0.3105, 0.2824, 0.3073, 0.29, 0.2548, 0.2405, 0.2492, 0.2439, 0.2442, 0.2377, 0.2512, 0.2332, 0.2966, 0.2916, 0.3003, 0.2861, 0.3073, 0.29, 0.3027, 0.2968, 0.2609, 0.2379, 0.2548, 0.2405, 0.2512, 0.2332, 0.2587, 0.2302, 0.2919, 0.2963, 0.2966, 0.2916, 0.3027, 0.2968, 0.2969, 0.3025, 0.248, 0.277, 0.2497, 0.2813, 0.2464, 0.2831, 0.2443, 0.2781, 0.2683, 0.2466, 0.2637, 0.2475, 0.2627, 0.2439, 0.2679, 0.2429, 0.2941, 0.2725, 0.2941, 0.2678, 0.2979, 0.2675, 0.2979, 0.2728, 0.2637, 0.2928, 0.2683, 0.2937, 0.2679, 0.2975, 0.2626, 0.2964, 0.2523, 0.2551, 0.2498, 0.259, 0.2464, 0.2572, 0.2494, 0.2527, 0.2888, 0.2552, 0.2856, 0.2519, 0.288, 0.249, 0.2918, 0.2528, 0.2817, 0.291, 0.2856, 0.2884, 0.288, 0.2914, 0.2835, 0.2943, 0.247, 0.2724, 0.248, 0.277, 0.2443, 0.2781, 0.2433, 0.2728, 0.2729, 0.2466, 0.2683, 0.2466, 0.2679, 0.2429, 0.2733, 0.2429, 0.2932, 0.277, 0.2941, 0.2725, 0.2979, 0.2728, 0.2968, 0.2781, 0.2594, 0.291, 0.2637, 0.2928, 0.2626, 0.2964, 0.2576, 0.2943, 0.2557, 0.2519, 0.2523, 0.2551, 0.2494, 0.2527, 0.2532, 0.2489, 0.2914, 0.259, 0.2888, 0.2552, 0.2918, 0.2528, 0.2948, 0.2572, 0.2774, 0.2928, 0.2817, 0.291, 0.2835, 0.2943, 0.2785, 0.2964, 0.2471, 0.2678, 0.247, 0.2724, 0.2433, 0.2728, 0.2433, 0.2674, 0.2775, 0.2476, 0.2729, 0.2466, 0.2733, 0.2429, 0.2786, 0.2439, 0.2914, 0.2813, 0.2932, 0.277, 0.2968, 0.2781, 0.2948, 0.2831, 0.2523, 0.2851, 0.2556, 0.2884, 0.2532, 0.2914, 0.2493, 0.2876, 0.2556, 0.2884, 0.2594, 0.291, 0.2576, 0.2943, 0.2532, 0.2914, 0.2595, 0.2492, 0.2557, 0.2519, 0.2532, 0.2489, 0.2577, 0.2459, 0.2932, 0.2633, 0.2914, 0.259, 0.2948, 0.2572, 0.2968, 0.2622, 0.2729, 0.2937, 0.2774, 0.2928, 0.2785, 0.2964, 0.2733, 0.2975, 0.248, 0.2633, 0.2471, 0.2678, 0.2433, 0.2674, 0.2443, 0.2622, 0.2817, 0.2493, 0.2775, 0.2476, 0.2786, 0.2439, 0.2835, 0.246, 0.2888, 0.2851, 0.2914, 0.2813, 0.2948, 0.2831, 0.2918, 0.2876, 0.2497, 0.2813, 0.2523, 0.2851, 0.2493, 0.2876, 0.2464, 0.2831, 0.2637, 0.2475, 0.2595, 0.2492, 0.2577, 0.2459, 0.2627, 0.2439, 0.2941, 0.2678, 0.2932, 0.2633, 0.2968, 0.2622, 0.2979, 0.2675, 0.2683, 0.2937, 0.2729, 0.2937, 0.2733, 0.2975, 0.2679, 0.2975, 0.2498, 0.259, 0.248, 0.2633, 0.2443, 0.2622, 0.2464, 0.2572, 0.2856, 0.2519, 0.2817, 0.2493, 0.2835, 0.246, 0.288, 0.249, 0.2856, 0.2884, 0.2888, 0.2851, 0.2918, 0.2876, 0.288, 0.2914, 0.277, 0.2781, 0.2784, 0.2767, 0.2888, 0.2851, 0.2856, 0.2884, 0.2771, 0.2624, 0.2754, 0.2612, 0.2817, 0.2493, 0.2856, 0.2519, 0.2617, 0.2653, 0.2609, 0.2671, 0.248, 0.2633, 0.2498, 0.259, 0.2695, 0.2802, 0.2715, 0.2803, 0.2729, 0.2937, 0.2683, 0.2937, 0.2807, 0.2692, 0.2803, 0.2673, 0.2932, 0.2633, 0.2941, 0.2678, 0.2677, 0.2604, 0.2659, 0.2611, 0.2595, 0.2492, 0.2637, 0.2475, 0.2616, 0.2749, 0.2627, 0.2765, 0.2523, 0.2851, 0.2497, 0.2813, 0.2784, 0.2767, 0.2795, 0.275, 0.2914, 0.2813, 0.2888, 0.2851, 0.2754, 0.2612, 0.2736, 0.2605, 0.2775, 0.2476, 0.2817, 0.2493, 0.2609, 0.2671, 0.2605, 0.2691, 0.2471, 0.2678, 0.248, 0.2633, 0.2715, 0.2803, 0.2734, 0.2799, 0.2774, 0.2928, 0.2729, 0.2937, 0.2803, 0.2673, 0.2796, 0.2654, 0.2914, 0.259, 0.2932, 0.2633, 0.2659, 0.2611, 0.2642, 0.2622, 0.2557, 0.2519, 0.2595, 0.2492, 0.2641, 0.2779, 0.2657, 0.2791, 0.2594, 0.291, 0.2556, 0.2884, 0.2627, 0.2765, 0.2641, 0.2779, 0.2556, 0.2884, 0.2523, 0.2851, 0.2795, 0.275, 0.2803, 0.2732, 0.2932, 0.277, 0.2914, 0.2813, 0.2736, 0.2605, 0.2717, 0.2601, 0.2729, 0.2466, 0.2775, 0.2476, 0.2605, 0.2691, 0.2605, 0.2711, 0.247, 0.2724, 0.2471, 0.2678, 0.2734, 0.2799, 0.2753, 0.2791, 0.2817, 0.291, 0.2774, 0.2928, 0.2796, 0.2654, 0.2785, 0.2638, 0.2888, 0.2552, 0.2914, 0.259, 0.2642, 0.2622, 0.2628, 0.2636, 0.2523, 0.2551, 0.2557, 0.2519, 0.2657, 0.2791, 0.2675, 0.2798, 0.2637, 0.2928, 0.2594, 0.291, 0.2803, 0.2732, 0.2807, 0.2712, 0.2941, 0.2725, 0.2932, 0.277, 0.2717, 0.2601, 0.2697, 0.26, 0.2683, 0.2466, 0.2729, 0.2466, 0.2605, 0.2711, 0.2608, 0.273, 0.248, 0.277, 0.247, 0.2724, 0.2753, 0.2791, 0.277, 0.2781, 0.2856, 0.2884, 0.2817, 0.291, 0.2785, 0.2638, 0.2771, 0.2624, 0.2856, 0.2519, 0.2888, 0.2552, 0.2628, 0.2636, 0.2617, 0.2653, 0.2498, 0.259, 0.2523, 0.2551, 0.2675, 0.2798, 0.2695, 0.2802, 0.2683, 0.2937, 0.2637, 0.2928, 0.2807, 0.2712, 0.2807, 0.2692, 0.2941, 0.2678, 0.2941, 0.2725, 0.2697, 0.26, 0.2677, 0.2604, 0.2637, 0.2475, 0.2683, 0.2466, 0.2608, 0.273, 0.2616, 0.2749, 0.2497, 0.2813, 0.248, 0.277, 0.2705, 0.2702, 0.2705, 0.2702, 0.2704, 0.2702, 0.2704, 0.2702, 0.2704, 0.2702, 0.2704, 0.2702, 0.2703, 0.2703, 0.2703, 0.2702, 0.2703, 0.2702, 0.2703, 0.2703, 0.27, 0.2704, 0.27, 0.2703, 0.27, 0.2703, 0.27, 0.2704, 0.2695, 0.2707, 0.2694, 0.2705, 0.2694, 0.2705, 0.2695, 0.2707, 0.2683, 0.2713, 0.2681, 0.2708, 0.2681, 0.2708, 0.2683, 0.2713, 0.2661, 0.2724, 0.2658, 0.2715, 0.2658, 0.2715, 0.2661, 0.2724, 0.2616, 0.2749, 0.2608, 0.273, 0.2706, 0.2701, 0.2706, 0.2701, 0.2705, 0.27, 0.2706, 0.27, 0.2706, 0.27, 0.2705, 0.27, 0.2705, 0.2698, 0.2706, 0.2698, 0.2706, 0.2698, 0.2705, 0.2698, 0.2704, 0.2695, 0.2705, 0.2695, 0.2705, 0.2695, 0.2704, 0.2695, 0.2703, 0.2689, 0.2705, 0.2689, 0.2705, 0.2689, 0.2703, 0.2689, 0.2699, 0.2677, 0.2704, 0.2676, 0.2704, 0.2676, 0.2699, 0.2677, 0.2692, 0.2653, 0.2702, 0.2652, 0.2702, 0.2652, 0.2692, 0.2653, 0.2677, 0.2604, 0.2697, 0.26, 0.2706, 0.2702, 0.2706, 0.2701, 0.2707, 0.2701, 0.2707, 0.2702, 0.2707, 0.2702, 0.2707, 0.2701, 0.2709, 0.2701, 0.2709, 0.2702, 0.2709, 0.2702, 0.2709, 0.2701, 0.2712, 0.2701, 0.2712, 0.2702, 0.2712, 0.2702, 0.2712, 0.2701, 0.2718, 0.2701, 0.2718, 0.2703, 0.2718, 0.2703, 0.2718, 0.2701, 0.2731, 0.27, 0.2731, 0.2705, 0.2731, 0.2705, 0.2731, 0.27, 0.2756, 0.2697, 0.2756, 0.2707, 0.2756, 0.2707, 0.2756, 0.2697, 0.2807, 0.2692, 0.2807, 0.2712, 0.2706, 0.2702, 0.2706, 0.2702, 0.2706, 0.2703, 0.2705, 0.2703, 0.2705, 0.2703, 0.2706, 0.2703, 0.2705, 0.2705, 0.2705, 0.2705, 0.2705, 0.2705, 0.2705, 0.2705, 0.2705, 0.2708, 0.2704, 0.2707, 0.2704, 0.2707, 0.2705, 0.2708, 0.2704, 0.2714, 0.2702, 0.2713, 0.2702, 0.2713, 0.2704, 0.2714, 0.2703, 0.2727, 0.2698, 0.2726, 0.2698, 0.2726, 0.2703, 0.2727, 0.27, 0.2751, 0.269, 0.2749, 0.269, 0.2749, 0.27, 0.2751, 0.2695, 0.2802, 0.2675, 0.2798, 0.2705, 0.2701, 0.2705, 0.2701, 0.2705, 0.2701, 0.2705, 0.27, 0.2705, 0.27, 0.2705, 0.2701, 0.2703, 0.27, 0.2703, 0.2699, 0.2703, 0.2699, 0.2703, 0.27, 0.27, 0.2698, 0.2701, 0.2697, 0.2701, 0.2697, 0.27, 0.2698, 0.2695, 0.2695, 0.2696, 0.2693, 0.2696, 0.2693, 0.2695, 0.2695, 0.2684, 0.2689, 0.2687, 0.2685, 0.2687, 0.2685, 0.2684, 0.2689, 0.2662, 0.2677, 0.2668, 0.2669, 0.2668, 0.2669, 0.2662, 0.2677, 0.2617, 0.2653, 0.2628, 0.2636, 0.2706, 0.2701, 0.2706, 0.2701, 0.2707, 0.27, 0.2707, 0.2701, 0.2707, 0.2701, 0.2707, 0.27, 0.2708, 0.2699, 0.2708, 0.2699, 0.2708, 0.2699, 0.2708, 0.2699, 0.271, 0.2697, 0.2711, 0.2698, 0.2711, 0.2698, 0.271, 0.2697, 0.2714, 0.2692, 0.2716, 0.2694, 0.2716, 0.2694, 0.2714, 0.2692, 0.2722, 0.2682, 0.2726, 0.2686, 0.2726, 0.2686, 0.2722, 0.2682, 0.2738, 0.2663, 0.2745, 0.267, 0.2745, 0.267, 0.2738, 0.2663, 0.2771, 0.2624, 0.2785, 0.2638, 0.2706, 0.2702, 0.2706, 0.2702, 0.2707, 0.2703, 0.2706, 0.2703, 0.2706, 0.2703, 0.2707, 0.2703, 0.2708, 0.2704, 0.2707, 0.2704, 0.2707, 0.2704, 0.2708, 0.2704, 0.271, 0.2706, 0.2709, 0.2707, 0.2709, 0.2707, 0.271, 0.2706, 0.2713, 0.2711, 0.2711, 0.2713, 0.2711, 0.2713, 0.2713, 0.2711, 0.2721, 0.2721, 0.2717, 0.2724, 0.2717, 0.2724, 0.2721, 0.2721, 0.2737, 0.2741, 0.2729, 0.2746, 0.2729, 0.2746, 0.2737, 0.2741, 0.277, 0.2781, 0.2753, 0.2791, 0.2705, 0.2701, 0.2705, 0.2702, 0.2704, 0.2702, 0.2704, 0.2702, 0.2704, 0.2702, 0.2704, 0.2702, 0.2703, 0.2702, 0.2702, 0.2702, 0.2702, 0.2702, 0.2703, 0.2702, 0.27, 0.2703, 0.27, 0.2702, 0.27, 0.2702, 0.27, 0.2703, 0.2694, 0.2705, 0.2693, 0.2702, 0.2693, 0.2702, 0.2694, 0.2705, 0.2681, 0.2708, 0.2681, 0.2703, 0.2681, 0.2703, 0.2681, 0.2708, 0.2658, 0.2715, 0.2656, 0.2706, 0.2656, 0.2706, 0.2658, 0.2715, 0.2608, 0.273, 0.2605, 0.2711, 0.2706, 0.2701, 0.2706, 0.2701, 0.2706, 0.27, 0.2706, 0.27, 0.2706, 0.27, 0.2706, 0.27, 0.2706, 0.2698, 0.2706, 0.2698, 0.2706, 0.2698, 0.2706, 0.2698, 0.2705, 0.2695, 0.2707, 0.2695, 0.2707, 0.2695, 0.2705, 0.2695, 0.2705, 0.2689, 0.2707, 0.2689, 0.2707, 0.2689, 0.2705, 0.2689, 0.2704, 0.2676, 0.2709, 0.2676, 0.2709, 0.2676, 0.2704, 0.2676, 0.2702, 0.2652, 0.2712, 0.2652, 0.2712, 0.2652, 0.2702, 0.2652, 0.2697, 0.26, 0.2717, 0.2601, 0.2706, 0.2702, 0.2706, 0.2702, 0.2707, 0.2702, 0.2707, 0.2702, 0.2707, 0.2702, 0.2707, 0.2702, 0.2709, 0.2702, 0.2709, 0.2703, 0.2709, 0.2703, 0.2709, 0.2702, 0.2712, 0.2702, 0.2712, 0.2704, 0.2712, 0.2704, 0.2712, 0.2702, 0.2718, 0.2703, 0.2718, 0.2706, 0.2718, 0.2706, 0.2718, 0.2703, 0.2731, 0.2705, 0.273, 0.2709, 0.273, 0.2709, 0.2731, 0.2705, 0.2756, 0.2707, 0.2753, 0.2717, 0.2753, 0.2717, 0.2756, 0.2707, 0.2807, 0.2712, 0.2803, 0.2732, 0.2706, 0.2702, 0.2706, 0.2702, 0.2705, 0.2703, 0.2705, 0.2703, 0.2705, 0.2703, 0.2705, 0.2703, 0.2705, 0.2705, 0.2704, 0.2704, 0.2704, 0.2704, 0.2705, 0.2705, 0.2704, 0.2707, 0.2703, 0.2707, 0.2703, 0.2707, 0.2704, 0.2707, 0.2702, 0.2713, 0.27, 0.2712, 0.27, 0.2712, 0.2702, 0.2713, 0.2698, 0.2726, 0.2693, 0.2724, 0.2693, 0.2724, 0.2698, 0.2726, 0.269, 0.2749, 0.2681, 0.2745, 0.2681, 0.2745, 0.269, 0.2749, 0.2675, 0.2798, 0.2657, 0.2791, 0.2705, 0.2701, 0.2705, 0.2701, 0.2705, 0.27, 0.2705, 0.27, 0.2705, 0.27, 0.2705, 0.27, 0.2703, 0.2699, 0.2704, 0.2699, 0.2704, 0.2699, 0.2703, 0.2699, 0.2701, 0.2697, 0.2702, 0.2696, 0.2702, 0.2696, 0.2701, 0.2697, 0.2696, 0.2693, 0.2698, 0.2691, 0.2698, 0.2691, 0.2696, 0.2693, 0.2687, 0.2685, 0.269, 0.2682, 0.269, 0.2682, 0.2687, 0.2685, 0.2668, 0.2669, 0.2675, 0.2662, 0.2675, 0.2662, 0.2668, 0.2669, 0.2628, 0.2636, 0.2642, 0.2622, 0.2706, 0.2701, 0.2706, 0.2701, 0.2707, 0.2701, 0.2707, 0.2701, 0.2707, 0.2701, 0.2707, 0.2701, 0.2708, 0.2699, 0.2709, 0.27, 0.2709, 0.27, 0.2708, 0.2699, 0.2711, 0.2698, 0.2711, 0.2699, 0.2711, 0.2699, 0.2711, 0.2698, 0.2716, 0.2694, 0.2717, 0.2696, 0.2717, 0.2696, 0.2716, 0.2694, 0.2726, 0.2686, 0.2728, 0.269, 0.2728, 0.269, 0.2726, 0.2686, 0.2745, 0.267, 0.275, 0.2679, 0.275, 0.2679, 0.2745, 0.267, 0.2785, 0.2638, 0.2796, 0.2654, 0.2706, 0.2702, 0.2706, 0.2702, 0.2706, 0.2703, 0.2706, 0.2703, 0.2706, 0.2703, 0.2706, 0.2703, 0.2707, 0.2704, 0.2707, 0.2705, 0.2707, 0.2705, 0.2707, 0.2704, 0.2709, 0.2707, 0.2707, 0.2707, 0.2707, 0.2707, 0.2709, 0.2707, 0.2711, 0.2713, 0.2709, 0.2714, 0.2709, 0.2714, 0.2711, 0.2713, 0.2717, 0.2724, 0.2713, 0.2726, 0.2713, 0.2726, 0.2717, 0.2724, 0.2729, 0.2746, 0.272, 0.275, 0.272, 0.275, 0.2729, 0.2746, 0.2753, 0.2791, 0.2734, 0.2799, 0.2705, 0.2701, 0.2705, 0.2701, 0.2704, 0.2702, 0.2704, 0.2701, 0.2704, 0.2701, 0.2704, 0.2702, 0.2702, 0.2702, 0.2702, 0.2701, 0.2702, 0.2701, 0.2702, 0.2702, 0.27, 0.2702, 0.27, 0.2701, 0.27, 0.2701, 0.27, 0.2702, 0.2693, 0.2702, 0.2693, 0.27, 0.2693, 0.27, 0.2693, 0.2702, 0.2681, 0.2703, 0.2681, 0.2698, 0.2681, 0.2698, 0.2681, 0.2703, 0.2656, 0.2706, 0.2656, 0.2696, 0.2656, 0.2696, 0.2656, 0.2706, 0.2605, 0.2711, 0.2605, 0.2691, 0.2706, 0.2701, 0.2706, 0.2701, 0.2706, 0.27, 0.2706, 0.27, 0.2706, 0.27, 0.2706, 0.27, 0.2706, 0.2698, 0.2707, 0.2698, 0.2707, 0.2698, 0.2706, 0.2698, 0.2707, 0.2695, 0.2708, 0.2696, 0.2708, 0.2696, 0.2707, 0.2695, 0.2707, 0.2689, 0.271, 0.269, 0.271, 0.269, 0.2707, 0.2689, 0.2709, 0.2676, 0.2714, 0.2677, 0.2714, 0.2677, 0.2709, 0.2676, 0.2712, 0.2652, 0.2721, 0.2654, 0.2721, 0.2654, 0.2712, 0.2652, 0.2717, 0.2601, 0.2736, 0.2605, 0.2706, 0.2702, 0.2706, 0.2702, 0.2707, 0.2702, 0.2707, 0.2702, 0.2707, 0.2702, 0.2707, 0.2702, 0.2709, 0.2703, 0.2709, 0.2703, 0.2709, 0.2703, 0.2709, 0.2703, 0.2712, 0.2704, 0.2711, 0.2705, 0.2711, 0.2705, 0.2712, 0.2704, 0.2718, 0.2706, 0.2717, 0.2708, 0.2717, 0.2708, 0.2718, 0.2706, 0.273, 0.2709, 0.2728, 0.2714, 0.2728, 0.2714, 0.273, 0.2709, 0.2753, 0.2717, 0.275, 0.2726, 0.275, 0.2726, 0.2753, 0.2717, 0.2803, 0.2732, 0.2795, 0.275, 0.2705, 0.2702, 0.2705, 0.2702, 0.2705, 0.2703, 0.2705, 0.2702, 0.2705, 0.2702, 0.2705, 0.2703, 0.2704, 0.2704, 0.2703, 0.2703, 0.2703, 0.2703, 0.2704, 0.2704, 0.2702, 0.2706, 0.2701, 0.2705, 0.2701, 0.2705, 0.2702, 0.2706, 0.2698, 0.2711, 0.2696, 0.2709, 0.2696, 0.2709, 0.2698, 0.2711, 0.2689, 0.2721, 0.2686, 0.2717, 0.2686, 0.2717, 0.2689, 0.2721, 0.2673, 0.274, 0.2667, 0.2733, 0.2667, 0.2733, 0.2673, 0.274, 0.2641, 0.2779, 0.2627, 0.2765, 0.2705, 0.2702, 0.2706, 0.2702, 0.2705, 0.2703, 0.2705, 0.2703, 0.2705, 0.2703, 0.2705, 0.2703, 0.2704, 0.2704, 0.2704, 0.2704, 0.2704, 0.2704, 0.2704, 0.2704, 0.2703, 0.2707, 0.2702, 0.2706, 0.2702, 0.2706, 0.2703, 0.2707, 0.27, 0.2712, 0.2698, 0.2711, 0.2698, 0.2711, 0.27, 0.2712, 0.2693, 0.2724, 0.2689, 0.2721, 0.2689, 0.2721, 0.2693, 0.2724, 0.2681, 0.2745, 0.2673, 0.274, 0.2673, 0.274, 0.2681, 0.2745, 0.2657, 0.2791, 0.2641, 0.2779, 0.2706, 0.2701, 0.2705, 0.2701, 0.2705, 0.27, 0.2705, 0.27, 0.2705, 0.27, 0.2705, 0.27, 0.2704, 0.2699, 0.2704, 0.2698, 0.2704, 0.2698, 0.2704, 0.2699, 0.2702, 0.2696, 0.2703, 0.2696, 0.2703, 0.2696, 0.2702, 0.2696, 0.2698, 0.2691, 0.27, 0.269, 0.27, 0.269, 0.2698, 0.2691, 0.269, 0.2682, 0.2694, 0.2679, 0.2694, 0.2679, 0.269, 0.2682, 0.2675, 0.2662, 0.2683, 0.2657, 0.2683, 0.2657, 0.2675, 0.2662, 0.2642, 0.2622, 0.2659, 0.2611, 0.2706, 0.2701, 0.2706, 0.2701, 0.2707, 0.2701, 0.2707, 0.2701, 0.2707, 0.2701, 0.2707, 0.2701, 0.2709, 0.27, 0.2709, 0.2701, 0.2709, 0.2701, 0.2709, 0.27, 0.2711, 0.2699, 0.2712, 0.27, 0.2712, 0.27, 0.2711, 0.2699, 0.2717, 0.2696, 0.2718, 0.2698, 0.2718, 0.2698, 0.2717, 0.2696, 0.2728, 0.269, 0.273, 0.2695, 0.273, 0.2695, 0.2728, 0.269, 0.275, 0.2679, 0.2754, 0.2688, 0.2754, 0.2688, 0.275, 0.2679, 0.2796, 0.2654, 0.2803, 0.2673, 0.2706, 0.2702, 0.2706, 0.2702, 0.2706, 0.2703, 0.2706, 0.2703, 0.2706, 0.2703, 0.2706, 0.2703, 0.2707, 0.2705, 0.2706, 0.2705, 0.2706, 0.2705, 0.2707, 0.2705, 0.2707, 0.2707, 0.2706, 0.2708, 0.2706, 0.2708, 0.2707, 0.2707, 0.2709, 0.2714, 0.2707, 0.2714, 0.2707, 0.2714, 0.2709, 0.2714, 0.2713, 0.2726, 0.2708, 0.2727, 0.2708, 0.2727, 0.2713, 0.2726, 0.272, 0.275, 0.271, 0.2751, 0.271, 0.2751, 0.272, 0.275, 0.2734, 0.2799, 0.2715, 0.2803, 0.2705, 0.2701, 0.2705, 0.2701, 0.2704, 0.2701, 0.2704, 0.2701, 0.2704, 0.2701, 0.2704, 0.2701, 0.2702, 0.2701, 0.2703, 0.27, 0.2703, 0.27, 0.2702, 0.2701, 0.27, 0.2701, 0.27, 0.2699, 0.27, 0.2699, 0.27, 0.2701, 0.2693, 0.27, 0.2694, 0.2697, 0.2694, 0.2697, 0.2693, 0.27, 0.2681, 0.2698, 0.2682, 0.2693, 0.2682, 0.2693, 0.2681, 0.2698, 0.2656, 0.2696, 0.2658, 0.2686, 0.2658, 0.2686, 0.2656, 0.2696, 0.2605, 0.2691, 0.2609, 0.2671, 0.2706, 0.2701, 0.2706, 0.2701, 0.2706, 0.27, 0.2707, 0.27, 0.2707, 0.27, 0.2706, 0.27, 0.2707, 0.2698, 0.2708, 0.2699, 0.2708, 0.2699, 0.2707, 0.2698, 0.2708, 0.2696, 0.2709, 0.2696, 0.2709, 0.2696, 0.2708, 0.2696, 0.271, 0.269, 0.2712, 0.2691, 0.2712, 0.2691, 0.271, 0.269, 0.2714, 0.2677, 0.2718, 0.2679, 0.2718, 0.2679, 0.2714, 0.2677, 0.2721, 0.2654, 0.273, 0.2658, 0.273, 0.2658, 0.2721, 0.2654, 0.2736, 0.2605, 0.2754, 0.2612, 0.2706, 0.2702, 0.2706, 0.2702, 0.2707, 0.2702, 0.2707, 0.2702, 0.2707, 0.2702, 0.2707, 0.2702, 0.2709, 0.2703, 0.2708, 0.2704, 0.2708, 0.2704, 0.2709, 0.2703, 0.2711, 0.2705, 0.271, 0.2706, 0.271, 0.2706, 0.2711, 0.2705, 0.2717, 0.2708, 0.2715, 0.271, 0.2715, 0.271, 0.2717, 0.2708, 0.2728, 0.2714, 0.2725, 0.2718, 0.2725, 0.2718, 0.2728, 0.2714, 0.275, 0.2726, 0.2744, 0.2734, 0.2744, 0.2734, 0.275, 0.2726, 0.2795, 0.275, 0.2784, 0.2767, 0.2705, 0.2702, 0.2705, 0.2702, 0.2705, 0.2702, 0.2704, 0.2702, 0.2704, 0.2702, 0.2705, 0.2702, 0.2703, 0.2703, 0.2703, 0.2703, 0.2703, 0.2703, 0.2703, 0.2703, 0.2701, 0.2705, 0.27, 0.2704, 0.27, 0.2704, 0.2701, 0.2705, 0.2696, 0.2709, 0.2695, 0.2707, 0.2695, 0.2707, 0.2696, 0.2709, 0.2686, 0.2717, 0.2683, 0.2713, 0.2683, 0.2713, 0.2686, 0.2717, 0.2667, 0.2733, 0.2661, 0.2724, 0.2661, 0.2724, 0.2667, 0.2733, 0.2627, 0.2765, 0.2616, 0.2749, 0.2706, 0.2701, 0.2706, 0.2701, 0.2705, 0.27, 0.2705, 0.27, 0.2705, 0.27, 0.2705, 0.27, 0.2704, 0.2698, 0.2705, 0.2698, 0.2705, 0.2698, 0.2704, 0.2698, 0.2703, 0.2696, 0.2704, 0.2695, 0.2704, 0.2695, 0.2703, 0.2696, 0.27, 0.269, 0.2703, 0.2689, 0.2703, 0.2689, 0.27, 0.269, 0.2694, 0.2679, 0.2699, 0.2677, 0.2699, 0.2677, 0.2694, 0.2679, 0.2683, 0.2657, 0.2692, 0.2653, 0.2692, 0.2653, 0.2683, 0.2657, 0.2659, 0.2611, 0.2677, 0.2604, 0.2706, 0.2701, 0.2706, 0.2701, 0.2707, 0.2701, 0.2707, 0.2701, 0.2707, 0.2701, 0.2707, 0.2701, 0.2709, 0.2701, 0.2709, 0.2701, 0.2709, 0.2701, 0.2709, 0.2701, 0.2712, 0.27, 0.2712, 0.2701, 0.2712, 0.2701, 0.2712, 0.27, 0.2718, 0.2698, 0.2718, 0.2701, 0.2718, 0.2701, 0.2718, 0.2698, 0.273, 0.2695, 0.2731, 0.27, 0.2731, 0.27, 0.273, 0.2695, 0.2754, 0.2688, 0.2756, 0.2697, 0.2756, 0.2697, 0.2754, 0.2688, 0.2803, 0.2673, 0.2807, 0.2692, 0.2706, 0.2702, 0.2706, 0.2702, 0.2706, 0.2703, 0.2706, 0.2703, 0.2706, 0.2703, 0.2706, 0.2703, 0.2706, 0.2705, 0.2705, 0.2705, 0.2705, 0.2705, 0.2706, 0.2705, 0.2706, 0.2708, 0.2705, 0.2708, 0.2705, 0.2708, 0.2706, 0.2708, 0.2707, 0.2714, 0.2704, 0.2714, 0.2704, 0.2714, 0.2707, 0.2714, 0.2708, 0.2727, 0.2703, 0.2727, 0.2703, 0.2727, 0.2708, 0.2727, 0.271, 0.2751, 0.27, 0.2751, 0.27, 0.2751, 0.271, 0.2751, 0.2715, 0.2803, 0.2695, 0.2802, 0.2705, 0.2701, 0.2705, 0.2701, 0.2704, 0.2701, 0.2705, 0.2701, 0.2705, 0.2701, 0.2704, 0.2701, 0.2703, 0.27, 0.2703, 0.27, 0.2703, 0.27, 0.2703, 0.27, 0.27, 0.2699, 0.27, 0.2698, 0.27, 0.2698, 0.27, 0.2699, 0.2694, 0.2697, 0.2695, 0.2695, 0.2695, 0.2695, 0.2694, 0.2697, 0.2682, 0.2693, 0.2684, 0.2689, 0.2684, 0.2689, 0.2682, 0.2693, 0.2658, 0.2686, 0.2662, 0.2677, 0.2662, 0.2677, 0.2658, 0.2686, 0.2609, 0.2671, 0.2617, 0.2653, 0.2706, 0.2701, 0.2706, 0.2701, 0.2707, 0.27, 0.2707, 0.27, 0.2707, 0.27, 0.2707, 0.27, 0.2708, 0.2699, 0.2708, 0.2699, 0.2708, 0.2699, 0.2708, 0.2699, 0.2709, 0.2696, 0.271, 0.2697, 0.271, 0.2697, 0.2709, 0.2696, 0.2712, 0.2691, 0.2714, 0.2692, 0.2714, 0.2692, 0.2712, 0.2691, 0.2718, 0.2679, 0.2722, 0.2682, 0.2722, 0.2682, 0.2718, 0.2679, 0.273, 0.2658, 0.2738, 0.2663, 0.2738, 0.2663, 0.273, 0.2658, 0.2754, 0.2612, 0.2771, 0.2624, 0.2706, 0.2702, 0.2706, 0.2702, 0.2707, 0.2702, 0.2707, 0.2703, 0.2707, 0.2703, 0.2707, 0.2702, 0.2708, 0.2704, 0.2708, 0.2704, 0.2708, 0.2704, 0.2708, 0.2704, 0.271, 0.2706, 0.271, 0.2706, 0.271, 0.2706, 0.271, 0.2706, 0.2715, 0.271, 0.2713, 0.2711, 0.2713, 0.2711, 0.2715, 0.271, 0.2725, 0.2718, 0.2721, 0.2721, 0.2721, 0.2721, 0.2725, 0.2718, 0.2744, 0.2734, 0.2737, 0.2741, 0.2737, 0.2741, 0.2744, 0.2734, 0.2784, 0.2767, 0.277, 0.2781])
me_001.materials.append(mat_x)
me_001.materials.append(mat_kongbai)
me_001.use_remesh_fix_poles = True
me_001.use_remesh_preserve_attributes = False
me_001.use_mirror_vertex_groups = False
me_001.update()

# ---- objects
ob_light = bpy.data.objects.new('Light', light_light)
ob_camera = bpy.data.objects.new('Camera', cam_camera)
ob_x = bpy.data.objects.new('柱体', me_001)

# ---- transforms, parenting, visibility, modifiers, constraints
ob_light.location = (4.076, 1.005, 5.904)
ob_light.rotation_euler = (0.6503, 0.05522, 1.866)
ob_light.lock_rotations_4d = False
ob_light.empty_display_type = 'ARROWS'
ob_light.color = (0.0, 0.0, 0.0, 0.0)
ob_light.lineart.crease_threshold = 0.0
ob_camera.location = (10.2, -8.368, 7.125)
ob_camera.rotation_euler = (1.109, 0.0, 0.8149)
ob_camera.lock_rotations_4d = False
ob_camera.empty_display_type = 'ARROWS'
ob_camera.color = (0.0, 0.0, 0.0, 0.0)
ob_camera.display_type = 'WIRE'
ob_camera.lineart.crease_threshold = 0.0
ob_x.location = (0.0, 0.0, 0.0)
ob_x.scale = (1.0, 1.0, 1.62)
ob_x.lineart.crease_threshold = 0.0
_m = ob_x.modifiers.new('细分', 'SUBSURF')
_m.uv_smooth = 'PRESERVE_CORNERS'

# ---- collection membership
col_collection.objects.link(ob_light)
col_collection.objects.link(ob_camera)
col_collection.objects.link(ob_x)

# ---- scene / render settings (as saved in the file)
scene.camera = ob_camera
scene.frame_start = 1; scene.frame_end = 250; scene.frame_set(47)
scene.render.engine = 'BLENDER_EEVEE_NEXT'
scene.cycles.use_denoising = False
scene.cycles.samples = 128
scene.cycles.sampling_pattern = 'TABULATED_SOBOL'
scene.cycles.use_adaptive_sampling = False
scene.cycles.use_light_tree = False
scene.view_settings.view_transform = 'Filmic'
bpy.context.view_layer.update()
